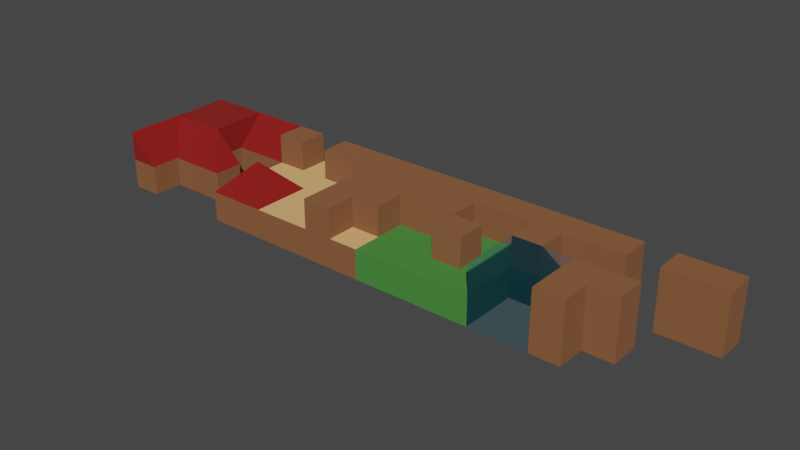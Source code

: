 # Source: house.blend  (saved by Blender 3.0.42; exported with 4.5.12 LTS)
import bpy
from mathutils import Matrix  # noqa: F401  (used for matrix-valued properties, if any)

bpy.ops.wm.read_factory_settings(use_empty=True)
scene = bpy.context.scene
scene.name = 'Scene'

# ---- collections
col_collection = bpy.data.collections.new('Collection'); scene.collection.children.link(col_collection)

# ---- materials (node trees are filled in below, after node groups)
mat_grass = bpy.data.materials.new('grass')
mat_grass.alpha_threshold = 0.0
mat_grass.use_transparent_shadow = False
mat_grass.diffuse_color = (0.05613, 0.2462, 0.03689, 1.0)
mat_grass.line_color = (0.0, 0.0, 0.0, 1.0)
mat_building = bpy.data.materials.new('building')
mat_building.alpha_threshold = 0.0
mat_building.use_transparent_shadow = False
mat_building.diffuse_color = (0.2462, 0.09759, 0.0382, 1.0)
mat_building.line_color = (0.0, 0.0, 0.0, 1.0)
mat_terrace = bpy.data.materials.new('terrace')
mat_terrace.use_transparent_shadow = False
mat_roof = bpy.data.materials.new('roof')
mat_roof.alpha_threshold = 0.0
mat_roof.use_transparent_shadow = False
mat_roof.diffuse_color = (0.2462, 0.004391, 0.003347, 1.0)
mat_roof.line_color = (0.0, 0.0, 0.0, 1.0)
mat_air = bpy.data.materials.new('air')
mat_air.surface_render_method = 'BLENDED'
mat_air.blend_method = 'BLEND'
mat_air.alpha_threshold = 0.0
mat_air.use_transparent_shadow = False
mat_air.diffuse_color = (0.2462, 0.09759, 0.0382, 1.0)
mat_air.line_color = (0.0, 0.0, 0.0, 1.0)

# ---- material node trees
mat_grass.use_nodes = True; mat_grass.node_tree.nodes.clear()
_N = mat_grass.node_tree.nodes; _L = mat_grass.node_tree.links
n0 = _N.new('ShaderNodeOutputMaterial'); n0.name = 'Material Output'; n0.location = (300, 300)
n1 = _N.new('ShaderNodeBsdfPrincipled'); n1.name = 'Principled BSDF'; n1.location = (10, 300)
n1.distribution = 'GGX'
n1.subsurface_method = 'RANDOM_WALK_SKIN'
n1.inputs[0].default_value = (0.05613, 0.2462, 0.03689, 1.0)
n1.inputs[2].default_value = 1.0
n1.inputs[3].default_value = 1.45
n1.inputs[27].default_value = (0.0, 0.0, 0.0, 1.0)
n1.inputs[28].default_value = 1.0
_L.new(n1.outputs[0], n0.inputs[0])
n0.is_active_output = True
mat_building.use_nodes = True; mat_building.node_tree.nodes.clear()
_N = mat_building.node_tree.nodes; _L = mat_building.node_tree.links
n0 = _N.new('ShaderNodeOutputMaterial'); n0.name = 'Material Output'; n0.location = (300, 300)
n1 = _N.new('ShaderNodeBsdfPrincipled'); n1.name = 'Principled BSDF'; n1.location = (10, 300)
n1.distribution = 'GGX'
n1.subsurface_method = 'RANDOM_WALK_SKIN'
n1.inputs[0].default_value = (0.2462, 0.09759, 0.0382, 1.0)
n1.inputs[2].default_value = 1.0
n1.inputs[3].default_value = 1.45
n1.inputs[27].default_value = (0.0, 0.0, 0.0, 1.0)
n1.inputs[28].default_value = 1.0
_L.new(n1.outputs[0], n0.inputs[0])
n0.is_active_output = True
mat_terrace.use_nodes = True; mat_terrace.node_tree.nodes.clear()
_N = mat_terrace.node_tree.nodes; _L = mat_terrace.node_tree.links
n0 = _N.new('ShaderNodeBsdfPrincipled'); n0.name = 'Principled BSDF'; n0.location = (10, 300)
n0.distribution = 'GGX'
n0.subsurface_method = 'RANDOM_WALK_SKIN'
n0.inputs[0].default_value = (0.8, 0.4592, 0.1766, 1.0)
n0.inputs[2].default_value = 1.0
n0.inputs[3].default_value = 1.45
n0.inputs[27].default_value = (0.0, 0.0, 0.0, 1.0)
n0.inputs[28].default_value = 1.0
n1 = _N.new('ShaderNodeOutputMaterial'); n1.name = 'Material Output'; n1.location = (300, 300)
_L.new(n0.outputs[0], n1.inputs[0])
n1.is_active_output = True
mat_roof.use_nodes = True; mat_roof.node_tree.nodes.clear()
_N = mat_roof.node_tree.nodes; _L = mat_roof.node_tree.links
n0 = _N.new('ShaderNodeOutputMaterial'); n0.name = 'Material Output'; n0.location = (300, 300)
n1 = _N.new('ShaderNodeBsdfPrincipled'); n1.name = 'Principled BSDF'; n1.location = (10, 300)
n1.distribution = 'GGX'
n1.subsurface_method = 'RANDOM_WALK_SKIN'
n1.inputs[0].default_value = (0.2462, 0.004571, 0.003252, 1.0)
n1.inputs[2].default_value = 1.0
n1.inputs[3].default_value = 1.45
n1.inputs[27].default_value = (0.0, 0.0, 0.0, 1.0)
n1.inputs[28].default_value = 1.0
_L.new(n1.outputs[0], n0.inputs[0])
n0.is_active_output = True
mat_air.use_nodes = True; mat_air.node_tree.nodes.clear()
_N = mat_air.node_tree.nodes; _L = mat_air.node_tree.links
n0 = _N.new('ShaderNodeOutputMaterial'); n0.name = 'Material Output'; n0.location = (362, 302)
n1 = _N.new('ShaderNodeBsdfPrincipled'); n1.name = 'Principled BSDF'; n1.location = (81, 302)
n1.distribution = 'GGX'
n1.subsurface_method = 'RANDOM_WALK_SKIN'
n1.inputs[0].default_value = (0.01768, 0.1952, 0.2462, 1.0)
n1.inputs[2].default_value = 1.0
n1.inputs[3].default_value = 1.45
n1.inputs[4].default_value = 0.1901
n1.inputs[27].default_value = (0.0, 0.0, 0.0, 1.0)
n1.inputs[28].default_value = 1.0
_L.new(n1.outputs[0], n0.inputs[0])
n0.is_active_output = True

# ---- world
world_world = bpy.data.worlds.new('World'); scene.world = world_world
world_world.use_nodes = True; world_world.node_tree.nodes.clear()
_N = world_world.node_tree.nodes; _L = world_world.node_tree.links
n0 = _N.new('ShaderNodeOutputWorld'); n0.name = 'World Output'; n0.location = (300, 300)
n1 = _N.new('ShaderNodeBackground'); n1.name = 'Background'; n1.location = (10, 300)
n1.inputs[0].default_value = (0.05088, 0.05088, 0.05088, 1.0)
_L.new(n1.outputs[0], n0.inputs[0])
n0.is_active_output = True
world_world.color = (0.05088, 0.05088, 0.05088)
world_world.use_sun_shadow = False
world_world.sun_shadow_jitter_overblur = 0.0

# ---- meshes
me_cube = bpy.data.meshes.new('Cube')
me_cube.from_pydata([(0.0, 0.0, 4.0), (0.0, 0.0, 0.0), (0.0, -4.0, 4.0), (0.0, -4.0, 0.0), (-4.0, 0.0, 4.0), (-4.0, 0.0, 0.0), (-4.0, -4.0, 4.0), (-4.0, -4.0, 0.0), (0.0, 4.0, 4.0), (0.0, 4.0, 0.0), (0.0, 0.0, 4.0), (0.0, 0.0, 0.0), (-4.0, 4.0, 4.0), (-4.0, 4.0, 0.0), (-4.0, 0.0, 4.0), (-4.0, 0.0, 0.0), (4.0, 0.0, 4.0), (4.0, 0.0, 0.0), (4.0, -4.0, 4.0), (4.0, -4.0, 0.0), (0.0, 0.0, 4.0), (0.0, 0.0, 0.0), (0.0, -4.0, 4.0), (0.0, -4.0, 0.0), (4.0, 4.0, 4.0), (4.0, 4.0, 0.0), (4.0, 0.0, 4.0), (4.0, 0.0, 0.0), (0.0, 4.0, 4.0), (0.0, 4.0, 0.0), (0.0, 0.0, 4.0), (0.0, 0.0, 0.0)], [], [(0, 4, 6, 2), (3, 2, 6, 7), (7, 6, 4, 5), (5, 1, 3, 7), (1, 0, 2, 3), (5, 4, 0, 1), (8, 12, 14, 10), (11, 10, 14, 15), (15, 14, 12, 13), (13, 9, 11, 15), (9, 8, 10, 11), (13, 12, 8, 9), (16, 20, 22, 18), (19, 18, 22, 23), (23, 22, 20, 21), (21, 17, 19, 23), (17, 16, 18, 19), (21, 20, 16, 17), (24, 28, 30, 26), (27, 26, 30, 31), (31, 30, 28, 29), (29, 25, 27, 31), (25, 24, 26, 27), (29, 28, 24, 25)])
_uv = me_cube.uv_layers.new(name='UVMap')
_uv.uv.foreach_set('vector', [0.625, 0.5, 0.875, 0.5, 0.875, 0.75, 0.625, 0.75, 0.375, 0.75, 0.625, 0.75, 0.625, 1.0, 0.375, 1.0, 0.375, 0.0, 0.625, 0.0, 0.625, 0.25, 0.375, 0.25, 0.125, 0.5, 0.375, 0.5, 0.375, 0.75, 0.125, 0.75, 0.375, 0.5, 0.625, 0.5, 0.625, 0.75, 0.375, 0.75, 0.375, 0.25, 0.625, 0.25, 0.625, 0.5, 0.375, 0.5, 0.625, 0.5, 0.875, 0.5, 0.875, 0.75, 0.625, 0.75, 0.375, 0.75, 0.625, 0.75, 0.625, 1.0, 0.375, 1.0, 0.375, 0.0, 0.625, 0.0, 0.625, 0.25, 0.375, 0.25, 0.125, 0.5, 0.375, 0.5, 0.375, 0.75, 0.125, 0.75, 0.375, 0.5, 0.625, 0.5, 0.625, 0.75, 0.375, 0.75, 0.375, 0.25, 0.625, 0.25, 0.625, 0.5, 0.375, 0.5, 0.625, 0.5, 0.875, 0.5, 0.875, 0.75, 0.625, 0.75, 0.375, 0.75, 0.625, 0.75, 0.625, 1.0, 0.375, 1.0, 0.375, 0.0, 0.625, 0.0, 0.625, 0.25, 0.375, 0.25, 0.125, 0.5, 0.375, 0.5, 0.375, 0.75, 0.125, 0.75, 0.375, 0.5, 0.625, 0.5, 0.625, 0.75, 0.375, 0.75, 0.375, 0.25, 0.625, 0.25, 0.625, 0.5, 0.375, 0.5, 0.625, 0.5, 0.875, 0.5, 0.875, 0.75, 0.625, 0.75, 0.375, 0.75, 0.625, 0.75, 0.625, 1.0, 0.375, 1.0, 0.375, 0.0, 0.625, 0.0, 0.625, 0.25, 0.375, 0.25, 0.125, 0.5, 0.375, 0.5, 0.375, 0.75, 0.125, 0.75, 0.375, 0.5, 0.625, 0.5, 0.625, 0.75, 0.375, 0.75, 0.375, 0.25, 0.625, 0.25, 0.625, 0.5, 0.375, 0.5])
me_cube.materials.append(mat_grass)
me_cube.use_remesh_preserve_volume = False
me_cube.use_remesh_preserve_attributes = False
me_cube.use_mirror_vertex_groups = False
me_cube.update()
me_cube_003 = bpy.data.meshes.new('Cube.003')
me_cube_003.from_pydata([(0.0, 0.0, 4.0), (0.0, 0.0, 0.0), (0.0, -4.0, 4.0), (0.0, -4.0, 0.0), (-4.0, 0.0, 4.0), (-4.0, 0.0, 0.0), (-4.0, -4.0, 4.0), (-4.0, -4.0, 0.0), (0.0, 4.0, 4.0), (0.0, 4.0, 0.0), (0.0, 0.0, 4.0), (0.0, 0.0, 0.0), (-4.0, 4.0, 4.0), (-4.0, 4.0, 0.0), (-4.0, 0.0, 4.0), (-4.0, 0.0, 0.0), (4.0, 0.0, 4.0), (4.0, 0.0, 0.0), (4.0, -4.0, 4.0), (4.0, -4.0, 0.0), (0.0, 0.0, 4.0), (0.0, 0.0, 0.0), (0.0, -4.0, 4.0), (0.0, -4.0, 0.0), (4.0, 4.0, 4.0), (4.0, 4.0, 0.0), (4.0, 0.0, 4.0), (4.0, 0.0, 0.0), (0.0, 4.0, 4.0), (0.0, 4.0, 0.0), (0.0, 0.0, 4.0), (0.0, 0.0, 0.0), (0.0, 4.0, 8.0), (0.0, 4.0, 4.0), (0.0, 0.0, 8.0), (0.0, 0.0, 4.0), (-4.0, 4.0, 8.0), (-4.0, 4.0, 4.0), (-4.0, 0.0, 8.0), (-4.0, 0.0, 4.0)], [], [(0, 4, 6, 2), (3, 2, 6, 7), (7, 6, 4, 5), (5, 1, 3, 7), (1, 0, 2, 3), (5, 4, 0, 1), (8, 12, 14, 10), (11, 10, 14, 15), (15, 14, 12, 13), (13, 9, 11, 15), (9, 8, 10, 11), (13, 12, 8, 9), (16, 20, 22, 18), (19, 18, 22, 23), (23, 22, 20, 21), (21, 17, 19, 23), (17, 16, 18, 19), (21, 20, 16, 17), (24, 28, 30, 26), (27, 26, 30, 31), (31, 30, 28, 29), (29, 25, 27, 31), (25, 24, 26, 27), (29, 28, 24, 25), (32, 36, 38, 34), (35, 34, 38, 39), (39, 38, 36, 37), (37, 33, 35, 39), (33, 32, 34, 35), (37, 36, 32, 33)])
me_cube_003.polygons.foreach_set('material_index', [1, 1, 1, 1, 1, 1, 1, 1, 1, 1, 1, 1, 1, 1, 1, 1, 1, 1, 1, 1, 1, 1, 1, 1, 0, 0, 0, 0, 0, 0])
_uv = me_cube_003.uv_layers.new(name='UVMap')
_uv.uv.foreach_set('vector', [0.625, 0.5, 0.875, 0.5, 0.875, 0.75, 0.625, 0.75, 0.375, 0.75, 0.625, 0.75, 0.625, 1.0, 0.375, 1.0, 0.375, 0.0, 0.625, 0.0, 0.625, 0.25, 0.375, 0.25, 0.125, 0.5, 0.375, 0.5, 0.375, 0.75, 0.125, 0.75, 0.375, 0.5, 0.625, 0.5, 0.625, 0.75, 0.375, 0.75, 0.375, 0.25, 0.625, 0.25, 0.625, 0.5, 0.375, 0.5, 0.625, 0.5, 0.875, 0.5, 0.875, 0.75, 0.625, 0.75, 0.375, 0.75, 0.625, 0.75, 0.625, 1.0, 0.375, 1.0, 0.375, 0.0, 0.625, 0.0, 0.625, 0.25, 0.375, 0.25, 0.125, 0.5, 0.375, 0.5, 0.375, 0.75, 0.125, 0.75, 0.375, 0.5, 0.625, 0.5, 0.625, 0.75, 0.375, 0.75, 0.375, 0.25, 0.625, 0.25, 0.625, 0.5, 0.375, 0.5, 0.625, 0.5, 0.875, 0.5, 0.875, 0.75, 0.625, 0.75, 0.375, 0.75, 0.625, 0.75, 0.625, 1.0, 0.375, 1.0, 0.375, 0.0, 0.625, 0.0, 0.625, 0.25, 0.375, 0.25, 0.125, 0.5, 0.375, 0.5, 0.375, 0.75, 0.125, 0.75, 0.375, 0.5, 0.625, 0.5, 0.625, 0.75, 0.375, 0.75, 0.375, 0.25, 0.625, 0.25, 0.625, 0.5, 0.375, 0.5, 0.625, 0.5, 0.875, 0.5, 0.875, 0.75, 0.625, 0.75, 0.375, 0.75, 0.625, 0.75, 0.625, 1.0, 0.375, 1.0, 0.375, 0.0, 0.625, 0.0, 0.625, 0.25, 0.375, 0.25, 0.125, 0.5, 0.375, 0.5, 0.375, 0.75, 0.125, 0.75, 0.375, 0.5, 0.625, 0.5, 0.625, 0.75, 0.375, 0.75, 0.375, 0.25, 0.625, 0.25, 0.625, 0.5, 0.375, 0.5, 0.625, 0.5, 0.875, 0.5, 0.875, 0.75, 0.625, 0.75, 0.375, 0.75, 0.625, 0.75, 0.625, 1.0, 0.375, 1.0, 0.375, 0.0, 0.625, 0.0, 0.625, 0.25, 0.375, 0.25, 0.125, 0.5, 0.375, 0.5, 0.375, 0.75, 0.125, 0.75, 0.375, 0.5, 0.625, 0.5, 0.625, 0.75, 0.375, 0.75, 0.375, 0.25, 0.625, 0.25, 0.625, 0.5, 0.375, 0.5])
me_cube_003.materials.append(mat_building)
me_cube_003.materials.append(mat_grass)
me_cube_003.use_remesh_preserve_volume = False
me_cube_003.use_remesh_preserve_attributes = False
me_cube_003.use_mirror_vertex_groups = False
me_cube_003.update()
me_cube_004 = bpy.data.meshes.new('Cube.004')
me_cube_004.from_pydata([(0.0, 0.0, 4.0), (0.0, 0.0, 0.0), (0.0, -4.0, 4.0), (0.0, -4.0, 0.0), (-4.0, 0.0, 4.0), (-4.0, 0.0, 0.0), (-4.0, -4.0, 4.0), (-4.0, -4.0, 0.0), (0.0, 4.0, 4.0), (0.0, 4.0, 0.0), (0.0, 0.0, 4.0), (0.0, 0.0, 0.0), (-4.0, 4.0, 4.0), (-4.0, 4.0, 0.0), (-4.0, 0.0, 4.0), (-4.0, 0.0, 0.0), (4.0, 0.0, 4.0), (4.0, 0.0, 0.0), (4.0, -4.0, 4.0), (4.0, -4.0, 0.0), (0.0, 0.0, 4.0), (0.0, 0.0, 0.0), (0.0, -4.0, 4.0), (0.0, -4.0, 0.0), (4.0, 4.0, 4.0), (4.0, 4.0, 0.0), (4.0, 0.0, 4.0), (4.0, 0.0, 0.0), (0.0, 4.0, 4.0), (0.0, 4.0, 0.0), (0.0, 0.0, 4.0), (0.0, 0.0, 0.0), (0.0, 0.0, 8.0), (0.0, 0.0, 4.0), (0.0, -4.0, 8.0), (0.0, -4.0, 4.0), (-4.0, 0.0, 8.0), (-4.0, 0.0, 4.0), (-4.0, -4.0, 8.0), (-4.0, -4.0, 4.0), (0.0, 4.0, 8.0), (0.0, 4.0, 4.0), (0.0, 0.0, 8.0), (0.0, 0.0, 4.0), (-4.0, 4.0, 8.0), (-4.0, 4.0, 4.0), (-4.0, 0.0, 8.0), (-4.0, 0.0, 4.0), (4.0, 0.0, 8.0), (4.0, 0.0, 4.0), (4.0, -4.0, 8.0), (4.0, -4.0, 4.0), (0.0, 0.0, 8.0), (0.0, 0.0, 4.0), (0.0, -4.0, 8.0), (0.0, -4.0, 4.0), (4.0, 4.0, 8.0), (4.0, 4.0, 4.0), (4.0, 0.0, 8.0), (4.0, 0.0, 4.0), (0.0, 4.0, 8.0), (0.0, 4.0, 4.0), (0.0, 0.0, 8.0), (0.0, 0.0, 4.0)], [], [(0, 4, 6, 2), (3, 2, 6, 7), (7, 6, 4, 5), (5, 1, 3, 7), (1, 0, 2, 3), (5, 4, 0, 1), (8, 12, 14, 10), (11, 10, 14, 15), (15, 14, 12, 13), (13, 9, 11, 15), (9, 8, 10, 11), (13, 12, 8, 9), (16, 20, 22, 18), (19, 18, 22, 23), (23, 22, 20, 21), (21, 17, 19, 23), (17, 16, 18, 19), (21, 20, 16, 17), (24, 28, 30, 26), (27, 26, 30, 31), (31, 30, 28, 29), (29, 25, 27, 31), (25, 24, 26, 27), (29, 28, 24, 25), (32, 36, 38, 34), (35, 34, 38, 39), (39, 38, 36, 37), (37, 33, 35, 39), (33, 32, 34, 35), (37, 36, 32, 33), (40, 44, 46, 42), (43, 42, 46, 47), (47, 46, 44, 45), (45, 41, 43, 47), (41, 40, 42, 43), (45, 44, 40, 41), (48, 52, 54, 50), (51, 50, 54, 55), (55, 54, 52, 53), (53, 49, 51, 55), (49, 48, 50, 51), (53, 52, 48, 49), (56, 60, 62, 58), (59, 58, 62, 63), (63, 62, 60, 61), (61, 57, 59, 63), (57, 56, 58, 59), (61, 60, 56, 57)])
me_cube_004.polygons.foreach_set('material_index', [0, 0, 0, 0, 0, 0, 0, 0, 0, 0, 0, 0, 0, 0, 0, 0, 0, 0, 0, 0, 0, 0, 0, 0, 1, 1, 1, 1, 1, 1, 1, 1, 1, 1, 1, 1, 1, 1, 1, 1, 1, 1, 1, 1, 1, 1, 1, 1])
_uv = me_cube_004.uv_layers.new(name='UVMap')
_uv.uv.foreach_set('vector', [0.625, 0.5, 0.875, 0.5, 0.875, 0.75, 0.625, 0.75, 0.375, 0.75, 0.625, 0.75, 0.625, 1.0, 0.375, 1.0, 0.375, 0.0, 0.625, 0.0, 0.625, 0.25, 0.375, 0.25, 0.125, 0.5, 0.375, 0.5, 0.375, 0.75, 0.125, 0.75, 0.375, 0.5, 0.625, 0.5, 0.625, 0.75, 0.375, 0.75, 0.375, 0.25, 0.625, 0.25, 0.625, 0.5, 0.375, 0.5, 0.625, 0.5, 0.875, 0.5, 0.875, 0.75, 0.625, 0.75, 0.375, 0.75, 0.625, 0.75, 0.625, 1.0, 0.375, 1.0, 0.375, 0.0, 0.625, 0.0, 0.625, 0.25, 0.375, 0.25, 0.125, 0.5, 0.375, 0.5, 0.375, 0.75, 0.125, 0.75, 0.375, 0.5, 0.625, 0.5, 0.625, 0.75, 0.375, 0.75, 0.375, 0.25, 0.625, 0.25, 0.625, 0.5, 0.375, 0.5, 0.625, 0.5, 0.875, 0.5, 0.875, 0.75, 0.625, 0.75, 0.375, 0.75, 0.625, 0.75, 0.625, 1.0, 0.375, 1.0, 0.375, 0.0, 0.625, 0.0, 0.625, 0.25, 0.375, 0.25, 0.125, 0.5, 0.375, 0.5, 0.375, 0.75, 0.125, 0.75, 0.375, 0.5, 0.625, 0.5, 0.625, 0.75, 0.375, 0.75, 0.375, 0.25, 0.625, 0.25, 0.625, 0.5, 0.375, 0.5, 0.625, 0.5, 0.875, 0.5, 0.875, 0.75, 0.625, 0.75, 0.375, 0.75, 0.625, 0.75, 0.625, 1.0, 0.375, 1.0, 0.375, 0.0, 0.625, 0.0, 0.625, 0.25, 0.375, 0.25, 0.125, 0.5, 0.375, 0.5, 0.375, 0.75, 0.125, 0.75, 0.375, 0.5, 0.625, 0.5, 0.625, 0.75, 0.375, 0.75, 0.375, 0.25, 0.625, 0.25, 0.625, 0.5, 0.375, 0.5, 0.625, 0.5, 0.875, 0.5, 0.875, 0.75, 0.625, 0.75, 0.375, 0.75, 0.625, 0.75, 0.625, 1.0, 0.375, 1.0, 0.375, 0.0, 0.625, 0.0, 0.625, 0.25, 0.375, 0.25, 0.125, 0.5, 0.375, 0.5, 0.375, 0.75, 0.125, 0.75, 0.375, 0.5, 0.625, 0.5, 0.625, 0.75, 0.375, 0.75, 0.375, 0.25, 0.625, 0.25, 0.625, 0.5, 0.375, 0.5, 0.625, 0.5, 0.875, 0.5, 0.875, 0.75, 0.625, 0.75, 0.375, 0.75, 0.625, 0.75, 0.625, 1.0, 0.375, 1.0, 0.375, 0.0, 0.625, 0.0, 0.625, 0.25, 0.375, 0.25, 0.125, 0.5, 0.375, 0.5, 0.375, 0.75, 0.125, 0.75, 0.375, 0.5, 0.625, 0.5, 0.625, 0.75, 0.375, 0.75, 0.375, 0.25, 0.625, 0.25, 0.625, 0.5, 0.375, 0.5, 0.625, 0.5, 0.875, 0.5, 0.875, 0.75, 0.625, 0.75, 0.375, 0.75, 0.625, 0.75, 0.625, 1.0, 0.375, 1.0, 0.375, 0.0, 0.625, 0.0, 0.625, 0.25, 0.375, 0.25, 0.125, 0.5, 0.375, 0.5, 0.375, 0.75, 0.125, 0.75, 0.375, 0.5, 0.625, 0.5, 0.625, 0.75, 0.375, 0.75, 0.375, 0.25, 0.625, 0.25, 0.625, 0.5, 0.375, 0.5, 0.625, 0.5, 0.875, 0.5, 0.875, 0.75, 0.625, 0.75, 0.375, 0.75, 0.625, 0.75, 0.625, 1.0, 0.375, 1.0, 0.375, 0.0, 0.625, 0.0, 0.625, 0.25, 0.375, 0.25, 0.125, 0.5, 0.375, 0.5, 0.375, 0.75, 0.125, 0.75, 0.375, 0.5, 0.625, 0.5, 0.625, 0.75, 0.375, 0.75, 0.375, 0.25, 0.625, 0.25, 0.625, 0.5, 0.375, 0.5])
me_cube_004.materials.append(mat_grass)
me_cube_004.materials.append(mat_building)
me_cube_004.use_remesh_preserve_volume = False
me_cube_004.use_remesh_preserve_attributes = False
me_cube_004.use_mirror_vertex_groups = False
me_cube_004.update()
me_cube_006 = bpy.data.meshes.new('Cube.006')
me_cube_006.from_pydata([(0.0, 0.0, 4.0), (0.0, 0.0, 0.0), (0.0, -4.0, 4.0), (0.0, -4.0, 0.0), (-4.0, 0.0, 4.0), (-4.0, 0.0, 0.0), (-4.0, -4.0, 4.0), (-4.0, -4.0, 0.0), (0.0, 4.0, 4.0), (0.0, 4.0, 0.0), (0.0, 0.0, 4.0), (0.0, 0.0, 0.0), (-4.0, 4.0, 4.0), (-4.0, 4.0, 0.0), (-4.0, 0.0, 4.0), (-4.0, 0.0, 0.0), (4.0, 0.0, 4.0), (4.0, 0.0, 0.0), (4.0, -4.0, 4.0), (4.0, -4.0, 0.0), (0.0, 0.0, 4.0), (0.0, 0.0, 0.0), (0.0, -4.0, 4.0), (0.0, -4.0, 0.0), (4.0, 4.0, 4.0), (4.0, 4.0, 0.0), (4.0, 0.0, 4.0), (4.0, 0.0, 0.0), (0.0, 4.0, 4.0), (0.0, 4.0, 0.0), (0.0, 0.0, 4.0), (0.0, 0.0, 0.0), (0.0, 0.0, 8.0), (0.0, 0.0, 4.0), (0.0, -4.0, 8.0), (0.0, -4.0, 4.0), (-4.0, 0.0, 8.0), (-4.0, 0.0, 4.0), (-4.0, -4.0, 8.0), (-4.0, -4.0, 4.0), (0.0, 4.0, 8.0), (0.0, 4.0, 4.0), (0.0, 0.0, 8.0), (0.0, 0.0, 4.0), (-4.0, 4.0, 8.0), (-4.0, 4.0, 4.0), (-4.0, 0.0, 8.0), (-4.0, 0.0, 4.0), (4.0, 0.0, 8.0), (4.0, 0.0, 4.0), (4.0, -4.0, 8.0), (4.0, -4.0, 4.0), (0.0, 0.0, 8.0), (0.0, 0.0, 4.0), (0.0, -4.0, 8.0), (0.0, -4.0, 4.0), (4.0, 4.0, 8.0), (4.0, 4.0, 4.0), (4.0, 0.0, 8.0), (4.0, 0.0, 4.0), (0.0, 4.0, 8.0), (0.0, 4.0, 4.0), (0.0, 0.0, 8.0), (0.0, 0.0, 4.0)], [], [(0, 4, 6, 2), (3, 2, 6, 7), (7, 6, 4, 5), (5, 1, 3, 7), (1, 0, 2, 3), (5, 4, 0, 1), (8, 12, 14, 10), (11, 10, 14, 15), (15, 14, 12, 13), (13, 9, 11, 15), (9, 8, 10, 11), (13, 12, 8, 9), (16, 20, 22, 18), (19, 18, 22, 23), (23, 22, 20, 21), (21, 17, 19, 23), (17, 16, 18, 19), (21, 20, 16, 17), (24, 28, 30, 26), (27, 26, 30, 31), (31, 30, 28, 29), (29, 25, 27, 31), (25, 24, 26, 27), (29, 28, 24, 25), (32, 36, 38, 34), (35, 34, 38, 39), (39, 38, 36, 37), (37, 33, 35, 39), (33, 32, 34, 35), (37, 36, 32, 33), (40, 44, 46, 42), (43, 42, 46, 47), (47, 46, 44, 45), (45, 41, 43, 47), (41, 40, 42, 43), (45, 44, 40, 41), (48, 52, 54, 50), (51, 50, 54, 55), (55, 54, 52, 53), (53, 49, 51, 55), (49, 48, 50, 51), (53, 52, 48, 49), (56, 60, 62, 58), (59, 58, 62, 63), (63, 62, 60, 61), (61, 57, 59, 63), (57, 56, 58, 59), (61, 60, 56, 57)])
_uv = me_cube_006.uv_layers.new(name='UVMap')
_uv.uv.foreach_set('vector', [0.625, 0.5, 0.875, 0.5, 0.875, 0.75, 0.625, 0.75, 0.375, 0.75, 0.625, 0.75, 0.625, 1.0, 0.375, 1.0, 0.375, 0.0, 0.625, 0.0, 0.625, 0.25, 0.375, 0.25, 0.125, 0.5, 0.375, 0.5, 0.375, 0.75, 0.125, 0.75, 0.375, 0.5, 0.625, 0.5, 0.625, 0.75, 0.375, 0.75, 0.375, 0.25, 0.625, 0.25, 0.625, 0.5, 0.375, 0.5, 0.625, 0.5, 0.875, 0.5, 0.875, 0.75, 0.625, 0.75, 0.375, 0.75, 0.625, 0.75, 0.625, 1.0, 0.375, 1.0, 0.375, 0.0, 0.625, 0.0, 0.625, 0.25, 0.375, 0.25, 0.125, 0.5, 0.375, 0.5, 0.375, 0.75, 0.125, 0.75, 0.375, 0.5, 0.625, 0.5, 0.625, 0.75, 0.375, 0.75, 0.375, 0.25, 0.625, 0.25, 0.625, 0.5, 0.375, 0.5, 0.625, 0.5, 0.875, 0.5, 0.875, 0.75, 0.625, 0.75, 0.375, 0.75, 0.625, 0.75, 0.625, 1.0, 0.375, 1.0, 0.375, 0.0, 0.625, 0.0, 0.625, 0.25, 0.375, 0.25, 0.125, 0.5, 0.375, 0.5, 0.375, 0.75, 0.125, 0.75, 0.375, 0.5, 0.625, 0.5, 0.625, 0.75, 0.375, 0.75, 0.375, 0.25, 0.625, 0.25, 0.625, 0.5, 0.375, 0.5, 0.625, 0.5, 0.875, 0.5, 0.875, 0.75, 0.625, 0.75, 0.375, 0.75, 0.625, 0.75, 0.625, 1.0, 0.375, 1.0, 0.375, 0.0, 0.625, 0.0, 0.625, 0.25, 0.375, 0.25, 0.125, 0.5, 0.375, 0.5, 0.375, 0.75, 0.125, 0.75, 0.375, 0.5, 0.625, 0.5, 0.625, 0.75, 0.375, 0.75, 0.375, 0.25, 0.625, 0.25, 0.625, 0.5, 0.375, 0.5, 0.625, 0.5, 0.875, 0.5, 0.875, 0.75, 0.625, 0.75, 0.375, 0.75, 0.625, 0.75, 0.625, 1.0, 0.375, 1.0, 0.375, 0.0, 0.625, 0.0, 0.625, 0.25, 0.375, 0.25, 0.125, 0.5, 0.375, 0.5, 0.375, 0.75, 0.125, 0.75, 0.375, 0.5, 0.625, 0.5, 0.625, 0.75, 0.375, 0.75, 0.375, 0.25, 0.625, 0.25, 0.625, 0.5, 0.375, 0.5, 0.625, 0.5, 0.875, 0.5, 0.875, 0.75, 0.625, 0.75, 0.375, 0.75, 0.625, 0.75, 0.625, 1.0, 0.375, 1.0, 0.375, 0.0, 0.625, 0.0, 0.625, 0.25, 0.375, 0.25, 0.125, 0.5, 0.375, 0.5, 0.375, 0.75, 0.125, 0.75, 0.375, 0.5, 0.625, 0.5, 0.625, 0.75, 0.375, 0.75, 0.375, 0.25, 0.625, 0.25, 0.625, 0.5, 0.375, 0.5, 0.625, 0.5, 0.875, 0.5, 0.875, 0.75, 0.625, 0.75, 0.375, 0.75, 0.625, 0.75, 0.625, 1.0, 0.375, 1.0, 0.375, 0.0, 0.625, 0.0, 0.625, 0.25, 0.375, 0.25, 0.125, 0.5, 0.375, 0.5, 0.375, 0.75, 0.125, 0.75, 0.375, 0.5, 0.625, 0.5, 0.625, 0.75, 0.375, 0.75, 0.375, 0.25, 0.625, 0.25, 0.625, 0.5, 0.375, 0.5, 0.625, 0.5, 0.875, 0.5, 0.875, 0.75, 0.625, 0.75, 0.375, 0.75, 0.625, 0.75, 0.625, 1.0, 0.375, 1.0, 0.375, 0.0, 0.625, 0.0, 0.625, 0.25, 0.375, 0.25, 0.125, 0.5, 0.375, 0.5, 0.375, 0.75, 0.125, 0.75, 0.375, 0.5, 0.625, 0.5, 0.625, 0.75, 0.375, 0.75, 0.375, 0.25, 0.625, 0.25, 0.625, 0.5, 0.375, 0.5])
me_cube_006.materials.append(mat_building)
me_cube_006.use_remesh_preserve_volume = False
me_cube_006.use_remesh_preserve_attributes = False
me_cube_006.use_mirror_vertex_groups = False
me_cube_006.update()
me_cube_007 = bpy.data.meshes.new('Cube.007')
me_cube_007.from_pydata([(0.0, 0.0, 4.0), (0.0, 0.0, 0.0), (-4.0, 1.748e-07, 4.0), (-4.0, 1.748e-07, 0.0), (1.748e-07, 4.0, 4.0), (1.748e-07, 4.0, 0.0), (-4.0, 4.0, 4.0), (-4.0, 4.0, 0.0), (4.0, -1.748e-07, 4.0), (4.0, -1.748e-07, 0.0), (0.0, 0.0, 4.0), (0.0, 0.0, 0.0), (4.0, 4.0, 4.0), (4.0, 4.0, 0.0), (1.748e-07, 4.0, 4.0), (1.748e-07, 4.0, 0.0), (-1.748e-07, -4.0, 4.0), (-1.748e-07, -4.0, 0.0), (-4.0, -4.0, 4.0), (-4.0, -4.0, 0.0), (0.0, 0.0, 4.0), (0.0, 0.0, 0.0), (-4.0, 1.748e-07, 4.0), (-4.0, 1.748e-07, 0.0), (4.0, -4.0, 4.0), (4.0, -4.0, 0.0), (-1.748e-07, -4.0, 4.0), (-1.748e-07, -4.0, 0.0), (4.0, -1.748e-07, 4.0), (4.0, -1.748e-07, 0.0), (0.0, 0.0, 4.0), (0.0, 0.0, 0.0), (0.0, 0.0, 8.0), (0.0, 0.0, 4.0), (-4.0, 1.748e-07, 8.0), (-4.0, 1.748e-07, 4.0), (1.748e-07, 4.0, 8.0), (1.748e-07, 4.0, 4.0), (-4.0, 4.0, 8.0), (-4.0, 4.0, 4.0), (4.0, -1.748e-07, 8.0), (4.0, -1.748e-07, 4.0), (0.0, 0.0, 8.0), (0.0, 0.0, 4.0), (4.0, 4.0, 8.0), (4.0, 4.0, 4.0), (1.748e-07, 4.0, 8.0), (1.748e-07, 4.0, 4.0)], [], [(0, 4, 6, 2), (3, 2, 6, 7), (7, 6, 4, 5), (5, 1, 3, 7), (1, 0, 2, 3), (5, 4, 0, 1), (8, 12, 14, 10), (11, 10, 14, 15), (15, 14, 12, 13), (13, 9, 11, 15), (9, 8, 10, 11), (13, 12, 8, 9), (16, 20, 22, 18), (19, 18, 22, 23), (23, 22, 20, 21), (21, 17, 19, 23), (17, 16, 18, 19), (21, 20, 16, 17), (24, 28, 30, 26), (27, 26, 30, 31), (31, 30, 28, 29), (29, 25, 27, 31), (25, 24, 26, 27), (29, 28, 24, 25), (32, 36, 38, 34), (35, 34, 38, 39), (39, 38, 36, 37), (37, 33, 35, 39), (33, 32, 34, 35), (37, 36, 32, 33), (40, 44, 46, 42), (43, 42, 46, 47), (47, 46, 44, 45), (45, 41, 43, 47), (41, 40, 42, 43), (45, 44, 40, 41)])
me_cube_007.polygons.foreach_set('material_index', [0, 0, 0, 0, 0, 0, 0, 0, 0, 0, 0, 0, 0, 0, 0, 0, 0, 0, 0, 0, 0, 0, 0, 0, 1, 1, 1, 1, 1, 1, 1, 1, 1, 1, 1, 1])
_uv = me_cube_007.uv_layers.new(name='UVMap')
_uv.uv.foreach_set('vector', [0.625, 0.5, 0.875, 0.5, 0.875, 0.75, 0.625, 0.75, 0.375, 0.75, 0.625, 0.75, 0.625, 1.0, 0.375, 1.0, 0.375, 0.0, 0.625, 0.0, 0.625, 0.25, 0.375, 0.25, 0.125, 0.5, 0.375, 0.5, 0.375, 0.75, 0.125, 0.75, 0.375, 0.5, 0.625, 0.5, 0.625, 0.75, 0.375, 0.75, 0.375, 0.25, 0.625, 0.25, 0.625, 0.5, 0.375, 0.5, 0.625, 0.5, 0.875, 0.5, 0.875, 0.75, 0.625, 0.75, 0.375, 0.75, 0.625, 0.75, 0.625, 1.0, 0.375, 1.0, 0.375, 0.0, 0.625, 0.0, 0.625, 0.25, 0.375, 0.25, 0.125, 0.5, 0.375, 0.5, 0.375, 0.75, 0.125, 0.75, 0.375, 0.5, 0.625, 0.5, 0.625, 0.75, 0.375, 0.75, 0.375, 0.25, 0.625, 0.25, 0.625, 0.5, 0.375, 0.5, 0.625, 0.5, 0.875, 0.5, 0.875, 0.75, 0.625, 0.75, 0.375, 0.75, 0.625, 0.75, 0.625, 1.0, 0.375, 1.0, 0.375, 0.0, 0.625, 0.0, 0.625, 0.25, 0.375, 0.25, 0.125, 0.5, 0.375, 0.5, 0.375, 0.75, 0.125, 0.75, 0.375, 0.5, 0.625, 0.5, 0.625, 0.75, 0.375, 0.75, 0.375, 0.25, 0.625, 0.25, 0.625, 0.5, 0.375, 0.5, 0.625, 0.5, 0.875, 0.5, 0.875, 0.75, 0.625, 0.75, 0.375, 0.75, 0.625, 0.75, 0.625, 1.0, 0.375, 1.0, 0.375, 0.0, 0.625, 0.0, 0.625, 0.25, 0.375, 0.25, 0.125, 0.5, 0.375, 0.5, 0.375, 0.75, 0.125, 0.75, 0.375, 0.5, 0.625, 0.5, 0.625, 0.75, 0.375, 0.75, 0.375, 0.25, 0.625, 0.25, 0.625, 0.5, 0.375, 0.5, 0.625, 0.5, 0.875, 0.5, 0.875, 0.75, 0.625, 0.75, 0.375, 0.75, 0.625, 0.75, 0.625, 1.0, 0.375, 1.0, 0.375, 0.0, 0.625, 0.0, 0.625, 0.25, 0.375, 0.25, 0.125, 0.5, 0.375, 0.5, 0.375, 0.75, 0.125, 0.75, 0.375, 0.5, 0.625, 0.5, 0.625, 0.75, 0.375, 0.75, 0.375, 0.25, 0.625, 0.25, 0.625, 0.5, 0.375, 0.5, 0.625, 0.5, 0.875, 0.5, 0.875, 0.75, 0.625, 0.75, 0.375, 0.75, 0.625, 0.75, 0.625, 1.0, 0.375, 1.0, 0.375, 0.0, 0.625, 0.0, 0.625, 0.25, 0.375, 0.25, 0.125, 0.5, 0.375, 0.5, 0.375, 0.75, 0.125, 0.75, 0.375, 0.5, 0.625, 0.5, 0.625, 0.75, 0.375, 0.75, 0.375, 0.25, 0.625, 0.25, 0.625, 0.5, 0.375, 0.5])
me_cube_007.materials.append(mat_grass)
me_cube_007.materials.append(mat_building)
me_cube_007.use_remesh_preserve_volume = False
me_cube_007.use_remesh_preserve_attributes = False
me_cube_007.use_mirror_vertex_groups = False
me_cube_007.update()
me_cube_008 = bpy.data.meshes.new('Cube.008')
me_cube_008.from_pydata([(0.0, 0.0, 4.0), (0.0, 0.0, 0.0), (0.0, -4.0, 4.0), (0.0, -4.0, 0.0), (-4.0, 0.0, 4.0), (-4.0, 0.0, 0.0), (-4.0, -4.0, 4.0), (-4.0, -4.0, 0.0), (0.0, 4.0, 4.0), (0.0, 4.0, 0.0), (0.0, 0.0, 4.0), (0.0, 0.0, 0.0), (-4.0, 4.0, 4.0), (-4.0, 4.0, 0.0), (-4.0, 0.0, 4.0), (-4.0, 0.0, 0.0), (4.0, 0.0, 4.0), (4.0, 0.0, 0.0), (4.0, -4.0, 4.0), (4.0, -4.0, 0.0), (0.0, 0.0, 4.0), (0.0, 0.0, 0.0), (0.0, -4.0, 4.0), (0.0, -4.0, 0.0), (4.0, 4.0, 4.0), (4.0, 4.0, 0.0), (4.0, 0.0, 4.0), (4.0, 0.0, 0.0), (0.0, 4.0, 4.0), (0.0, 4.0, 0.0), (0.0, 0.0, 4.0), (0.0, 0.0, 0.0), (0.0, 0.0, 8.0), (0.0, 0.0, 4.0), (0.0, -4.0, 8.0), (0.0, -4.0, 4.0), (-4.0, 0.0, 8.0), (-4.0, 0.0, 4.0), (-4.0, -4.0, 8.0), (-4.0, -4.0, 4.0), (0.0, 4.0, 8.0), (0.0, 4.0, 4.0), (0.0, 0.0, 8.0), (0.0, 0.0, 4.0), (-4.0, 4.0, 8.0), (-4.0, 4.0, 4.0), (-4.0, 0.0, 8.0), (-4.0, 0.0, 4.0), (4.0, 4.0, 8.0), (4.0, 4.0, 4.0), (4.0, 0.0, 8.0), (4.0, 0.0, 4.0), (0.0, 4.0, 8.0), (0.0, 4.0, 4.0), (0.0, 0.0, 8.0), (0.0, 0.0, 4.0)], [], [(0, 4, 6, 2), (3, 2, 6, 7), (7, 6, 4, 5), (5, 1, 3, 7), (1, 0, 2, 3), (5, 4, 0, 1), (8, 12, 14, 10), (11, 10, 14, 15), (15, 14, 12, 13), (13, 9, 11, 15), (9, 8, 10, 11), (13, 12, 8, 9), (16, 20, 22, 18), (19, 18, 22, 23), (23, 22, 20, 21), (21, 17, 19, 23), (17, 16, 18, 19), (21, 20, 16, 17), (24, 28, 30, 26), (27, 26, 30, 31), (31, 30, 28, 29), (29, 25, 27, 31), (25, 24, 26, 27), (29, 28, 24, 25), (32, 36, 38, 34), (35, 34, 38, 39), (39, 38, 36, 37), (37, 33, 35, 39), (33, 32, 34, 35), (37, 36, 32, 33), (40, 44, 46, 42), (43, 42, 46, 47), (47, 46, 44, 45), (45, 41, 43, 47), (41, 40, 42, 43), (45, 44, 40, 41), (48, 52, 54, 50), (51, 50, 54, 55), (55, 54, 52, 53), (53, 49, 51, 55), (49, 48, 50, 51), (53, 52, 48, 49)])
me_cube_008.polygons.foreach_set('material_index', [0, 0, 0, 0, 0, 0, 0, 0, 0, 0, 0, 0, 0, 0, 0, 0, 0, 0, 0, 0, 0, 0, 0, 0, 1, 1, 1, 1, 1, 1, 1, 1, 1, 1, 1, 1, 1, 1, 1, 1, 1, 1])
_uv = me_cube_008.uv_layers.new(name='UVMap')
_uv.uv.foreach_set('vector', [0.625, 0.5, 0.875, 0.5, 0.875, 0.75, 0.625, 0.75, 0.375, 0.75, 0.625, 0.75, 0.625, 1.0, 0.375, 1.0, 0.375, 0.0, 0.625, 0.0, 0.625, 0.25, 0.375, 0.25, 0.125, 0.5, 0.375, 0.5, 0.375, 0.75, 0.125, 0.75, 0.375, 0.5, 0.625, 0.5, 0.625, 0.75, 0.375, 0.75, 0.375, 0.25, 0.625, 0.25, 0.625, 0.5, 0.375, 0.5, 0.625, 0.5, 0.875, 0.5, 0.875, 0.75, 0.625, 0.75, 0.375, 0.75, 0.625, 0.75, 0.625, 1.0, 0.375, 1.0, 0.375, 0.0, 0.625, 0.0, 0.625, 0.25, 0.375, 0.25, 0.125, 0.5, 0.375, 0.5, 0.375, 0.75, 0.125, 0.75, 0.375, 0.5, 0.625, 0.5, 0.625, 0.75, 0.375, 0.75, 0.375, 0.25, 0.625, 0.25, 0.625, 0.5, 0.375, 0.5, 0.625, 0.5, 0.875, 0.5, 0.875, 0.75, 0.625, 0.75, 0.375, 0.75, 0.625, 0.75, 0.625, 1.0, 0.375, 1.0, 0.375, 0.0, 0.625, 0.0, 0.625, 0.25, 0.375, 0.25, 0.125, 0.5, 0.375, 0.5, 0.375, 0.75, 0.125, 0.75, 0.375, 0.5, 0.625, 0.5, 0.625, 0.75, 0.375, 0.75, 0.375, 0.25, 0.625, 0.25, 0.625, 0.5, 0.375, 0.5, 0.625, 0.5, 0.875, 0.5, 0.875, 0.75, 0.625, 0.75, 0.375, 0.75, 0.625, 0.75, 0.625, 1.0, 0.375, 1.0, 0.375, 0.0, 0.625, 0.0, 0.625, 0.25, 0.375, 0.25, 0.125, 0.5, 0.375, 0.5, 0.375, 0.75, 0.125, 0.75, 0.375, 0.5, 0.625, 0.5, 0.625, 0.75, 0.375, 0.75, 0.375, 0.25, 0.625, 0.25, 0.625, 0.5, 0.375, 0.5, 0.625, 0.5, 0.875, 0.5, 0.875, 0.75, 0.625, 0.75, 0.375, 0.75, 0.625, 0.75, 0.625, 1.0, 0.375, 1.0, 0.375, 0.0, 0.625, 0.0, 0.625, 0.25, 0.375, 0.25, 0.125, 0.5, 0.375, 0.5, 0.375, 0.75, 0.125, 0.75, 0.375, 0.5, 0.625, 0.5, 0.625, 0.75, 0.375, 0.75, 0.375, 0.25, 0.625, 0.25, 0.625, 0.5, 0.375, 0.5, 0.625, 0.5, 0.875, 0.5, 0.875, 0.75, 0.625, 0.75, 0.375, 0.75, 0.625, 0.75, 0.625, 1.0, 0.375, 1.0, 0.375, 0.0, 0.625, 0.0, 0.625, 0.25, 0.375, 0.25, 0.125, 0.5, 0.375, 0.5, 0.375, 0.75, 0.125, 0.75, 0.375, 0.5, 0.625, 0.5, 0.625, 0.75, 0.375, 0.75, 0.375, 0.25, 0.625, 0.25, 0.625, 0.5, 0.375, 0.5, 0.625, 0.5, 0.875, 0.5, 0.875, 0.75, 0.625, 0.75, 0.375, 0.75, 0.625, 0.75, 0.625, 1.0, 0.375, 1.0, 0.375, 0.0, 0.625, 0.0, 0.625, 0.25, 0.375, 0.25, 0.125, 0.5, 0.375, 0.5, 0.375, 0.75, 0.125, 0.75, 0.375, 0.5, 0.625, 0.5, 0.625, 0.75, 0.375, 0.75, 0.375, 0.25, 0.625, 0.25, 0.625, 0.5, 0.375, 0.5])
me_cube_008.materials.append(mat_grass)
me_cube_008.materials.append(mat_building)
me_cube_008.use_remesh_preserve_volume = False
me_cube_008.use_remesh_preserve_attributes = False
me_cube_008.use_mirror_vertex_groups = False
me_cube_008.update()
me_cube_009 = bpy.data.meshes.new('Cube.009')
me_cube_009.from_pydata([(0.0, 0.0, 4.0), (0.0, 0.0, 0.0), (0.0, -4.0, 4.0), (0.0, -4.0, 0.0), (-4.0, 0.0, 4.0), (-4.0, 0.0, 0.0), (-4.0, -4.0, 4.0), (-4.0, -4.0, 0.0), (0.0, 4.0, 4.0), (0.0, 4.0, 0.0), (0.0, 0.0, 4.0), (0.0, 0.0, 0.0), (-4.0, 4.0, 4.0), (-4.0, 4.0, 0.0), (-4.0, 0.0, 4.0), (-4.0, 0.0, 0.0), (4.0, 0.0, 4.0), (4.0, 0.0, 0.0), (4.0, -4.0, 4.0), (4.0, -4.0, 0.0), (0.0, 0.0, 4.0), (0.0, 0.0, 0.0), (0.0, -4.0, 4.0), (0.0, -4.0, 0.0), (4.0, 4.0, 4.0), (4.0, 4.0, 0.0), (4.0, 0.0, 4.0), (4.0, 0.0, 0.0), (0.0, 4.0, 4.0), (0.0, 4.0, 0.0), (0.0, 0.0, 4.0), (0.0, 0.0, 0.0), (0.0, 4.0, 8.0), (0.0, 4.0, 4.0), (0.0, 0.0, 8.0), (0.0, 0.0, 4.0), (-4.0, 4.0, 8.0), (-4.0, 4.0, 4.0), (-4.0, 0.0, 8.0), (-4.0, 0.0, 4.0), (4.0, 4.0, 8.0), (4.0, 4.0, 4.0), (4.0, 0.0, 8.0), (4.0, 0.0, 4.0), (0.0, 4.0, 8.0), (0.0, 4.0, 4.0), (0.0, 0.0, 8.0), (0.0, 0.0, 4.0)], [], [(0, 4, 6, 2), (3, 2, 6, 7), (7, 6, 4, 5), (5, 1, 3, 7), (1, 0, 2, 3), (5, 4, 0, 1), (8, 12, 14, 10), (11, 10, 14, 15), (15, 14, 12, 13), (13, 9, 11, 15), (9, 8, 10, 11), (13, 12, 8, 9), (16, 20, 22, 18), (19, 18, 22, 23), (23, 22, 20, 21), (21, 17, 19, 23), (17, 16, 18, 19), (21, 20, 16, 17), (24, 28, 30, 26), (27, 26, 30, 31), (31, 30, 28, 29), (29, 25, 27, 31), (25, 24, 26, 27), (29, 28, 24, 25), (32, 36, 38, 34), (35, 34, 38, 39), (39, 38, 36, 37), (37, 33, 35, 39), (33, 32, 34, 35), (37, 36, 32, 33), (40, 44, 46, 42), (43, 42, 46, 47), (47, 46, 44, 45), (45, 41, 43, 47), (41, 40, 42, 43), (45, 44, 40, 41)])
me_cube_009.polygons.foreach_set('material_index', [1, 0, 0, 0, 0, 0, 0, 0, 0, 0, 0, 0, 1, 0, 0, 0, 0, 0, 0, 0, 0, 0, 0, 0, 0, 0, 0, 0, 0, 0, 0, 0, 0, 0, 0, 0])
_uv = me_cube_009.uv_layers.new(name='UVMap')
_uv.uv.foreach_set('vector', [0.625, 0.5, 0.875, 0.5, 0.875, 0.75, 0.625, 0.75, 0.375, 0.75, 0.625, 0.75, 0.625, 1.0, 0.375, 1.0, 0.375, 0.0, 0.625, 0.0, 0.625, 0.25, 0.375, 0.25, 0.125, 0.5, 0.375, 0.5, 0.375, 0.75, 0.125, 0.75, 0.375, 0.5, 0.625, 0.5, 0.625, 0.75, 0.375, 0.75, 0.375, 0.25, 0.625, 0.25, 0.625, 0.5, 0.375, 0.5, 0.625, 0.5, 0.875, 0.5, 0.875, 0.75, 0.625, 0.75, 0.375, 0.75, 0.625, 0.75, 0.625, 1.0, 0.375, 1.0, 0.375, 0.0, 0.625, 0.0, 0.625, 0.25, 0.375, 0.25, 0.125, 0.5, 0.375, 0.5, 0.375, 0.75, 0.125, 0.75, 0.375, 0.5, 0.625, 0.5, 0.625, 0.75, 0.375, 0.75, 0.375, 0.25, 0.625, 0.25, 0.625, 0.5, 0.375, 0.5, 0.625, 0.5, 0.875, 0.5, 0.875, 0.75, 0.625, 0.75, 0.375, 0.75, 0.625, 0.75, 0.625, 1.0, 0.375, 1.0, 0.375, 0.0, 0.625, 0.0, 0.625, 0.25, 0.375, 0.25, 0.125, 0.5, 0.375, 0.5, 0.375, 0.75, 0.125, 0.75, 0.375, 0.5, 0.625, 0.5, 0.625, 0.75, 0.375, 0.75, 0.375, 0.25, 0.625, 0.25, 0.625, 0.5, 0.375, 0.5, 0.625, 0.5, 0.875, 0.5, 0.875, 0.75, 0.625, 0.75, 0.375, 0.75, 0.625, 0.75, 0.625, 1.0, 0.375, 1.0, 0.375, 0.0, 0.625, 0.0, 0.625, 0.25, 0.375, 0.25, 0.125, 0.5, 0.375, 0.5, 0.375, 0.75, 0.125, 0.75, 0.375, 0.5, 0.625, 0.5, 0.625, 0.75, 0.375, 0.75, 0.375, 0.25, 0.625, 0.25, 0.625, 0.5, 0.375, 0.5, 0.625, 0.5, 0.875, 0.5, 0.875, 0.75, 0.625, 0.75, 0.375, 0.75, 0.625, 0.75, 0.625, 1.0, 0.375, 1.0, 0.375, 0.0, 0.625, 0.0, 0.625, 0.25, 0.375, 0.25, 0.125, 0.5, 0.375, 0.5, 0.375, 0.75, 0.125, 0.75, 0.375, 0.5, 0.625, 0.5, 0.625, 0.75, 0.375, 0.75, 0.375, 0.25, 0.625, 0.25, 0.625, 0.5, 0.375, 0.5, 0.625, 0.5, 0.875, 0.5, 0.875, 0.75, 0.625, 0.75, 0.375, 0.75, 0.625, 0.75, 0.625, 1.0, 0.375, 1.0, 0.375, 0.0, 0.625, 0.0, 0.625, 0.25, 0.375, 0.25, 0.125, 0.5, 0.375, 0.5, 0.375, 0.75, 0.125, 0.75, 0.375, 0.5, 0.625, 0.5, 0.625, 0.75, 0.375, 0.75, 0.375, 0.25, 0.625, 0.25, 0.625, 0.5, 0.375, 0.5])
me_cube_009.materials.append(mat_building)
me_cube_009.materials.append(mat_terrace)
me_cube_009.use_remesh_preserve_volume = False
me_cube_009.use_remesh_preserve_attributes = False
me_cube_009.use_mirror_vertex_groups = False
me_cube_009.update()
me_cube_010 = bpy.data.meshes.new('Cube.010')
me_cube_010.from_pydata([(0.0, 0.0, 4.0), (0.0, 0.0, 0.0), (0.0, -4.0, 4.0), (0.0, -4.0, 0.0), (-4.0, 0.0, 4.0), (-4.0, 0.0, 0.0), (-4.0, -4.0, 4.0), (-4.0, -4.0, 0.0), (0.0, 4.0, 4.0), (0.0, 4.0, 0.0), (0.0, 0.0, 4.0), (0.0, 0.0, 0.0), (-4.0, 4.0, 4.0), (-4.0, 4.0, 0.0), (-4.0, 0.0, 4.0), (-4.0, 0.0, 0.0), (4.0, 0.0, 4.0), (4.0, 0.0, 0.0), (4.0, -4.0, 4.0), (4.0, -4.0, 0.0), (0.0, 0.0, 4.0), (0.0, 0.0, 0.0), (0.0, -4.0, 4.0), (0.0, -4.0, 0.0), (4.0, 4.0, 4.0), (4.0, 4.0, 0.0), (4.0, 0.0, 4.0), (4.0, 0.0, 0.0), (0.0, 4.0, 4.0), (0.0, 4.0, 0.0), (0.0, 0.0, 4.0), (0.0, 0.0, 0.0), (0.0, 4.0, 8.0), (0.0, 4.0, 4.0), (0.0, 0.0, 8.0), (0.0, 0.0, 4.0), (-4.0, 4.0, 8.0), (-4.0, 4.0, 4.0), (-4.0, 0.0, 8.0), (-4.0, 0.0, 4.0)], [], [(0, 4, 6, 2), (3, 2, 6, 7), (7, 6, 4, 5), (5, 1, 3, 7), (1, 0, 2, 3), (5, 4, 0, 1), (8, 12, 14, 10), (11, 10, 14, 15), (15, 14, 12, 13), (13, 9, 11, 15), (9, 8, 10, 11), (13, 12, 8, 9), (16, 20, 22, 18), (19, 18, 22, 23), (23, 22, 20, 21), (21, 17, 19, 23), (17, 16, 18, 19), (21, 20, 16, 17), (24, 28, 30, 26), (27, 26, 30, 31), (31, 30, 28, 29), (29, 25, 27, 31), (25, 24, 26, 27), (29, 28, 24, 25), (32, 36, 38, 34), (35, 34, 38, 39), (39, 38, 36, 37), (37, 33, 35, 39), (33, 32, 34, 35), (37, 36, 32, 33)])
me_cube_010.polygons.foreach_set('material_index', [1, 0, 0, 0, 0, 0, 0, 0, 0, 0, 0, 0, 1, 0, 0, 0, 0, 0, 1, 0, 0, 0, 0, 0, 0, 0, 0, 0, 0, 0])
_uv = me_cube_010.uv_layers.new(name='UVMap')
_uv.uv.foreach_set('vector', [0.625, 0.5, 0.875, 0.5, 0.875, 0.75, 0.625, 0.75, 0.375, 0.75, 0.625, 0.75, 0.625, 1.0, 0.375, 1.0, 0.375, 0.0, 0.625, 0.0, 0.625, 0.25, 0.375, 0.25, 0.125, 0.5, 0.375, 0.5, 0.375, 0.75, 0.125, 0.75, 0.375, 0.5, 0.625, 0.5, 0.625, 0.75, 0.375, 0.75, 0.375, 0.25, 0.625, 0.25, 0.625, 0.5, 0.375, 0.5, 0.625, 0.5, 0.875, 0.5, 0.875, 0.75, 0.625, 0.75, 0.375, 0.75, 0.625, 0.75, 0.625, 1.0, 0.375, 1.0, 0.375, 0.0, 0.625, 0.0, 0.625, 0.25, 0.375, 0.25, 0.125, 0.5, 0.375, 0.5, 0.375, 0.75, 0.125, 0.75, 0.375, 0.5, 0.625, 0.5, 0.625, 0.75, 0.375, 0.75, 0.375, 0.25, 0.625, 0.25, 0.625, 0.5, 0.375, 0.5, 0.625, 0.5, 0.875, 0.5, 0.875, 0.75, 0.625, 0.75, 0.375, 0.75, 0.625, 0.75, 0.625, 1.0, 0.375, 1.0, 0.375, 0.0, 0.625, 0.0, 0.625, 0.25, 0.375, 0.25, 0.125, 0.5, 0.375, 0.5, 0.375, 0.75, 0.125, 0.75, 0.375, 0.5, 0.625, 0.5, 0.625, 0.75, 0.375, 0.75, 0.375, 0.25, 0.625, 0.25, 0.625, 0.5, 0.375, 0.5, 0.625, 0.5, 0.875, 0.5, 0.875, 0.75, 0.625, 0.75, 0.375, 0.75, 0.625, 0.75, 0.625, 1.0, 0.375, 1.0, 0.375, 0.0, 0.625, 0.0, 0.625, 0.25, 0.375, 0.25, 0.125, 0.5, 0.375, 0.5, 0.375, 0.75, 0.125, 0.75, 0.375, 0.5, 0.625, 0.5, 0.625, 0.75, 0.375, 0.75, 0.375, 0.25, 0.625, 0.25, 0.625, 0.5, 0.375, 0.5, 0.625, 0.5, 0.875, 0.5, 0.875, 0.75, 0.625, 0.75, 0.375, 0.75, 0.625, 0.75, 0.625, 1.0, 0.375, 1.0, 0.375, 0.0, 0.625, 0.0, 0.625, 0.25, 0.375, 0.25, 0.125, 0.5, 0.375, 0.5, 0.375, 0.75, 0.125, 0.75, 0.375, 0.5, 0.625, 0.5, 0.625, 0.75, 0.375, 0.75, 0.375, 0.25, 0.625, 0.25, 0.625, 0.5, 0.375, 0.5])
me_cube_010.materials.append(mat_building)
me_cube_010.materials.append(mat_terrace)
me_cube_010.use_remesh_preserve_volume = False
me_cube_010.use_remesh_preserve_attributes = False
me_cube_010.use_mirror_vertex_groups = False
me_cube_010.update()
me_cube_011 = bpy.data.meshes.new('Cube.011')
me_cube_011.from_pydata([(0.0, 0.0, 4.0), (0.0, 0.0, 0.0), (0.0, -4.0, 4.0), (0.0, -4.0, 0.0), (-4.0, 0.0, 4.0), (-4.0, 0.0, 0.0), (-4.0, -4.0, 4.0), (-4.0, -4.0, 0.0), (0.0, 4.0, 4.0), (0.0, 4.0, 0.0), (0.0, 0.0, 4.0), (0.0, 0.0, 0.0), (-4.0, 4.0, 4.0), (-4.0, 4.0, 0.0), (-4.0, 0.0, 4.0), (-4.0, 0.0, 0.0), (4.0, 0.0, 4.0), (4.0, 0.0, 0.0), (4.0, -4.0, 4.0), (4.0, -4.0, 0.0), (0.0, 0.0, 4.0), (0.0, 0.0, 0.0), (0.0, -4.0, 4.0), (0.0, -4.0, 0.0), (4.0, 4.0, 4.0), (4.0, 4.0, 0.0), (4.0, 0.0, 4.0), (4.0, 0.0, 0.0), (0.0, 4.0, 4.0), (0.0, 4.0, 0.0), (0.0, 0.0, 4.0), (0.0, 0.0, 0.0), (0.0, 0.0, 8.0), (4.0, 4.0, 4.0), (0.0, 0.0, 8.0), (4.0, -4.0, 4.0), (0.0, 0.0, 8.0), (-4.0, 4.0, 4.0), (0.0, 0.0, 8.0), (-4.0, -4.0, 4.0)], [], [(0, 4, 6, 2), (3, 2, 6, 7), (7, 6, 4, 5), (5, 1, 3, 7), (1, 0, 2, 3), (5, 4, 0, 1), (8, 12, 14, 10), (11, 10, 14, 15), (15, 14, 12, 13), (13, 9, 11, 15), (9, 8, 10, 11), (13, 12, 8, 9), (16, 20, 22, 18), (19, 18, 22, 23), (23, 22, 20, 21), (21, 17, 19, 23), (17, 16, 18, 19), (21, 20, 16, 17), (24, 28, 30, 26), (27, 26, 30, 31), (31, 30, 28, 29), (29, 25, 27, 31), (25, 24, 26, 27), (29, 28, 24, 25), (32, 36, 38, 34), (35, 34, 38, 39), (39, 38, 36, 37), (37, 33, 35, 39), (33, 32, 34, 35), (37, 36, 32, 33)])
me_cube_011.polygons.foreach_set('material_index', [0, 0, 0, 0, 0, 0, 0, 0, 0, 0, 0, 0, 0, 0, 0, 0, 0, 0, 0, 0, 0, 0, 0, 0, 1, 1, 1, 1, 1, 1])
_uv = me_cube_011.uv_layers.new(name='UVMap')
_uv.uv.foreach_set('vector', [0.625, 0.5, 0.875, 0.5, 0.875, 0.75, 0.625, 0.75, 0.375, 0.75, 0.625, 0.75, 0.625, 1.0, 0.375, 1.0, 0.375, 0.0, 0.625, 0.0, 0.625, 0.25, 0.375, 0.25, 0.125, 0.5, 0.375, 0.5, 0.375, 0.75, 0.125, 0.75, 0.375, 0.5, 0.625, 0.5, 0.625, 0.75, 0.375, 0.75, 0.375, 0.25, 0.625, 0.25, 0.625, 0.5, 0.375, 0.5, 0.625, 0.5, 0.875, 0.5, 0.875, 0.75, 0.625, 0.75, 0.375, 0.75, 0.625, 0.75, 0.625, 1.0, 0.375, 1.0, 0.375, 0.0, 0.625, 0.0, 0.625, 0.25, 0.375, 0.25, 0.125, 0.5, 0.375, 0.5, 0.375, 0.75, 0.125, 0.75, 0.375, 0.5, 0.625, 0.5, 0.625, 0.75, 0.375, 0.75, 0.375, 0.25, 0.625, 0.25, 0.625, 0.5, 0.375, 0.5, 0.625, 0.5, 0.875, 0.5, 0.875, 0.75, 0.625, 0.75, 0.375, 0.75, 0.625, 0.75, 0.625, 1.0, 0.375, 1.0, 0.375, 0.0, 0.625, 0.0, 0.625, 0.25, 0.375, 0.25, 0.125, 0.5, 0.375, 0.5, 0.375, 0.75, 0.125, 0.75, 0.375, 0.5, 0.625, 0.5, 0.625, 0.75, 0.375, 0.75, 0.375, 0.25, 0.625, 0.25, 0.625, 0.5, 0.375, 0.5, 0.625, 0.5, 0.875, 0.5, 0.875, 0.75, 0.625, 0.75, 0.375, 0.75, 0.625, 0.75, 0.625, 1.0, 0.375, 1.0, 0.375, 0.0, 0.625, 0.0, 0.625, 0.25, 0.375, 0.25, 0.125, 0.5, 0.375, 0.5, 0.375, 0.75, 0.125, 0.75, 0.375, 0.5, 0.625, 0.5, 0.625, 0.75, 0.375, 0.75, 0.375, 0.25, 0.625, 0.25, 0.625, 0.5, 0.375, 0.5, 0.625, 0.5, 0.875, 0.5, 0.875, 0.75, 0.625, 0.75, 0.375, 0.75, 0.625, 0.75, 0.625, 1.0, 0.375, 1.0, 0.375, 0.0, 0.625, 0.0, 0.625, 0.25, 0.375, 0.25, 0.125, 0.5, 0.375, 0.5, 0.375, 0.75, 0.125, 0.75, 0.375, 0.5, 0.625, 0.5, 0.625, 0.75, 0.375, 0.75, 0.375, 0.25, 0.625, 0.25, 0.625, 0.5, 0.375, 0.5])
me_cube_011.materials.append(mat_building)
me_cube_011.materials.append(mat_roof)
me_cube_011.use_remesh_preserve_volume = False
me_cube_011.use_remesh_preserve_attributes = False
me_cube_011.use_mirror_vertex_groups = False
me_cube_011.update()
me_cube_012 = bpy.data.meshes.new('Cube.012')
me_cube_012.from_pydata([(-4.0, -1.303e-06, 4.0), (-4.0, 4.0, 8.0), (-4.0, 4.0, 4.0), (0.0, 0.0, 4.0), (-1.303e-06, 4.0, 4.0), (-4.0, -1.303e-06, 4.0), (-4.0, -1.303e-06, 0.0), (-4.0, 4.0, 4.0), (-4.0, 4.0, 0.0), (0.0, 0.0, 4.0), (0.0, 0.0, 0.0), (-1.303e-06, 4.0, 4.0), (-1.303e-06, 4.0, 0.0)], [], [(0, 3, 1), (2, 1, 4), (3, 0, 2, 4), (0, 1, 2), (1, 3, 4), (5, 9, 11, 7), (8, 7, 11, 12), (12, 11, 9, 10), (10, 6, 8, 12), (6, 5, 7, 8), (10, 9, 5, 6)])
me_cube_012.polygons.foreach_set('material_index', [0, 0, 0, 0, 0, 2, 2, 2, 2, 2, 2])
_uv = me_cube_012.uv_layers.new(name='UVMap')
_uv.uv.foreach_set('vector', [0.625, 0.5, 0.875, 0.5, 0.625, 0.75, 0.375, 0.75, 0.625, 0.75, 0.375, 1.0, 0.125, 0.5, 0.375, 0.5, 0.375, 0.75, 0.125, 0.75, 0.625, 0.5, 0.625, 0.75, 0.375, 0.75, 0.625, 0.75, 0.875, 0.5, 0.875, 0.75, 0.625, 0.5, 0.875, 0.5, 0.875, 0.75, 0.625, 0.75, 0.375, 0.75, 0.625, 0.75, 0.625, 1.0, 0.375, 1.0, 0.375, 0.0, 0.625, 0.0, 0.625, 0.25, 0.375, 0.25, 0.125, 0.5, 0.375, 0.5, 0.375, 0.75, 0.125, 0.75, 0.375, 0.5, 0.625, 0.5, 0.625, 0.75, 0.375, 0.75, 0.375, 0.25, 0.625, 0.25, 0.625, 0.5, 0.375, 0.5])
me_cube_012.materials.append(mat_roof)
me_cube_012.materials.append(mat_roof)
me_cube_012.materials.append(mat_building)
me_cube_012.use_remesh_preserve_volume = False
me_cube_012.use_remesh_preserve_attributes = False
me_cube_012.use_mirror_vertex_groups = False
me_cube_012.update()
me_cube_015 = bpy.data.meshes.new('Cube.015')
me_cube_015.from_pydata([(-4.0, -4.0, 8.0), (-4.0, -4.0, 4.0), (1.748e-07, -4.0, 4.0), (-1.748e-07, 4.0, 8.0), (4.0, 4.0, 8.0), (4.0, 4.0, 4.0), (0.0, 0.0, 4.0), (4.0, 1.748e-07, 4.0), (-4.0, 4.0, 8.0), (-4.0, 4.0, 4.0), (-1.748e-07, 4.0, 4.0), (-4.0, -1.748e-07, 8.0), (-4.0, -1.748e-07, 4.0), (-4.0, -1.748e-07, 4.0), (-4.0, -1.748e-07, 0.0), (0.0, 0.0, 4.0), (0.0, 0.0, 0.0), (-4.0, -4.0, 4.0), (-4.0, -4.0, 0.0), (1.748e-07, -4.0, 4.0), (1.748e-07, -4.0, 0.0), (-1.748e-07, 4.0, 4.0), (-1.748e-07, 4.0, 0.0), (4.0, 4.0, 4.0), (4.0, 4.0, 0.0), (0.0, 0.0, 4.0), (0.0, 0.0, 0.0), (4.0, 1.748e-07, 4.0), (4.0, 1.748e-07, 0.0), (-4.0, 4.0, 4.0), (-4.0, 4.0, 0.0), (-1.748e-07, 4.0, 4.0), (-1.748e-07, 4.0, 0.0), (-4.0, -1.748e-07, 4.0), (-4.0, -1.748e-07, 0.0), (0.0, 0.0, 4.0), (0.0, 0.0, 0.0)], [], [(11, 0, 2, 6), (2, 0, 1), (1, 12, 6, 2), (12, 11, 6), (1, 0, 11, 12), (3, 6, 7, 4), (5, 4, 7), (6, 10, 5, 7), (10, 3, 4, 5), (6, 3, 10), (8, 11, 6), (12, 9, 10, 6), (9, 8, 3, 10), (12, 11, 8, 9), (6, 3, 8), (13, 17, 19, 15), (16, 15, 19, 20), (20, 19, 17, 18), (18, 14, 16, 20), (14, 13, 15, 16), (18, 17, 13, 14), (21, 25, 27, 23), (24, 23, 27, 28), (28, 27, 25, 26), (26, 22, 24, 28), (22, 21, 23, 24), (26, 25, 21, 22), (29, 33, 35, 31), (32, 31, 35, 36), (36, 35, 33, 34), (34, 30, 32, 36), (30, 29, 31, 32), (34, 33, 29, 30)])
me_cube_015.polygons.foreach_set('material_index', [0, 0, 0, 0, 0, 0, 0, 0, 0, 0, 0, 0, 0, 0, 0, 2, 2, 2, 2, 2, 2, 2, 2, 2, 2, 2, 2, 2, 2, 2, 2, 2, 2])
_uv = me_cube_015.uv_layers.new(name='UVMap')
_uv.uv.foreach_set('vector', [0.625, 0.5, 0.875, 0.5, 0.875, 0.75, 0.625, 0.75, 0.625, 0.0, 0.625, 0.25, 0.375, 0.25, 0.125, 0.5, 0.375, 0.5, 0.375, 0.75, 0.125, 0.75, 0.375, 0.5, 0.625, 0.5, 0.375, 0.75, 0.375, 0.25, 0.625, 0.25, 0.625, 0.5, 0.375, 0.5, 0.625, 0.5, 0.875, 0.5, 0.875, 0.75, 0.625, 0.75, 0.375, 0.75, 0.625, 0.75, 0.375, 1.0, 0.125, 0.5, 0.375, 0.5, 0.375, 0.75, 0.125, 0.75, 0.375, 0.5, 0.625, 0.5, 0.625, 0.75, 0.375, 0.75, 0.625, 0.25, 0.625, 0.5, 0.375, 0.5, 0.625, 0.5, 0.875, 0.5, 0.875, 0.75, 0.125, 0.5, 0.375, 0.5, 0.375, 0.75, 0.125, 0.75, 0.375, 0.5, 0.625, 0.5, 0.625, 0.75, 0.375, 0.75, 0.375, 0.25, 0.625, 0.25, 0.625, 0.5, 0.375, 0.5, 0.875, 0.75, 0.625, 0.75, 0.625, 0.5, 0.625, 0.5, 0.875, 0.5, 0.875, 0.75, 0.625, 0.75, 0.375, 0.75, 0.625, 0.75, 0.625, 1.0, 0.375, 1.0, 0.375, 0.0, 0.625, 0.0, 0.625, 0.25, 0.375, 0.25, 0.125, 0.5, 0.375, 0.5, 0.375, 0.75, 0.125, 0.75, 0.375, 0.5, 0.625, 0.5, 0.625, 0.75, 0.375, 0.75, 0.375, 0.25, 0.625, 0.25, 0.625, 0.5, 0.375, 0.5, 0.625, 0.5, 0.875, 0.5, 0.875, 0.75, 0.625, 0.75, 0.375, 0.75, 0.625, 0.75, 0.625, 1.0, 0.375, 1.0, 0.375, 0.0, 0.625, 0.0, 0.625, 0.25, 0.375, 0.25, 0.125, 0.5, 0.375, 0.5, 0.375, 0.75, 0.125, 0.75, 0.375, 0.5, 0.625, 0.5, 0.625, 0.75, 0.375, 0.75, 0.375, 0.25, 0.625, 0.25, 0.625, 0.5, 0.375, 0.5, 0.625, 0.5, 0.875, 0.5, 0.875, 0.75, 0.625, 0.75, 0.375, 0.75, 0.625, 0.75, 0.625, 1.0, 0.375, 1.0, 0.375, 0.0, 0.625, 0.0, 0.625, 0.25, 0.375, 0.25, 0.125, 0.5, 0.375, 0.5, 0.375, 0.75, 0.125, 0.75, 0.375, 0.5, 0.625, 0.5, 0.625, 0.75, 0.375, 0.75, 0.375, 0.25, 0.625, 0.25, 0.625, 0.5, 0.375, 0.5])
me_cube_015.materials.append(mat_roof)
me_cube_015.materials.append(mat_roof)
me_cube_015.materials.append(mat_building)
me_cube_015.use_remesh_preserve_volume = False
me_cube_015.use_remesh_preserve_attributes = False
me_cube_015.use_mirror_vertex_groups = False
me_cube_015.update()
me_cube_016 = bpy.data.meshes.new('Cube.016')
me_cube_016.from_pydata([(0.0, 0.0, 4.0), (0.0, 0.0, 0.0), (0.0, -4.0, 4.0), (0.0, -4.0, 0.0), (-4.0, 0.0, 4.0), (-4.0, 0.0, 0.0), (-4.0, -4.0, 4.0), (-4.0, -4.0, 0.0), (0.0, 4.0, 4.0), (0.0, 4.0, 0.0), (0.0, 0.0, 4.0), (0.0, 0.0, 0.0), (-4.0, 4.0, 4.0), (-4.0, 4.0, 0.0), (-4.0, 0.0, 4.0), (-4.0, 0.0, 0.0), (4.0, 0.0, 4.0), (4.0, 0.0, 0.0), (4.0, -4.0, 4.0), (4.0, -4.0, 0.0), (0.0, 0.0, 4.0), (0.0, 0.0, 0.0), (0.0, -4.0, 4.0), (0.0, -4.0, 0.0), (4.0, 4.0, 4.0), (4.0, 4.0, 0.0), (4.0, 0.0, 4.0), (4.0, 0.0, 0.0), (0.0, 4.0, 4.0), (0.0, 4.0, 0.0), (0.0, 0.0, 4.0), (0.0, 0.0, 0.0), (0.0, 0.0, 8.0), (0.0, 0.0, 4.0), (0.0, -4.0, 8.0), (0.0, -4.0, 4.0), (-4.0, 0.0, 8.0), (-4.0, 0.0, 4.0), (-4.0, -4.0, 8.0), (-4.0, -4.0, 4.0), (0.0, 4.0, 8.0), (0.0, 4.0, 4.0), (0.0, 0.0, 8.0), (0.0, 0.0, 4.0), (-4.0, 4.0, 8.0), (-4.0, 4.0, 4.0), (-4.0, 0.0, 8.0), (-4.0, 0.0, 4.0), (4.0, 0.0, 8.0), (4.0, 0.0, 4.0), (4.0, -4.0, 8.0), (4.0, -4.0, 4.0), (0.0, 0.0, 8.0), (0.0, 0.0, 4.0), (0.0, -4.0, 8.0), (0.0, -4.0, 4.0), (4.0, 4.0, 8.0), (4.0, 4.0, 4.0), (4.0, 0.0, 8.0), (4.0, 0.0, 4.0), (0.0, 4.0, 8.0), (0.0, 4.0, 4.0), (0.0, 0.0, 8.0), (0.0, 0.0, 4.0)], [], [(0, 4, 6, 2), (3, 2, 6, 7), (7, 6, 4, 5), (5, 1, 3, 7), (1, 0, 2, 3), (5, 4, 0, 1), (8, 12, 14, 10), (11, 10, 14, 15), (15, 14, 12, 13), (13, 9, 11, 15), (9, 8, 10, 11), (13, 12, 8, 9), (16, 20, 22, 18), (19, 18, 22, 23), (23, 22, 20, 21), (21, 17, 19, 23), (17, 16, 18, 19), (21, 20, 16, 17), (24, 28, 30, 26), (27, 26, 30, 31), (31, 30, 28, 29), (29, 25, 27, 31), (25, 24, 26, 27), (29, 28, 24, 25), (32, 36, 38, 34), (35, 34, 38, 39), (39, 38, 36, 37), (37, 33, 35, 39), (33, 32, 34, 35), (37, 36, 32, 33), (40, 44, 46, 42), (43, 42, 46, 47), (47, 46, 44, 45), (45, 41, 43, 47), (41, 40, 42, 43), (45, 44, 40, 41), (48, 52, 54, 50), (51, 50, 54, 55), (55, 54, 52, 53), (53, 49, 51, 55), (49, 48, 50, 51), (53, 52, 48, 49), (56, 60, 62, 58), (59, 58, 62, 63), (63, 62, 60, 61), (61, 57, 59, 63), (57, 56, 58, 59), (61, 60, 56, 57)])
me_cube_016.polygons.foreach_set('material_index', [0, 0, 0, 0, 0, 0, 0, 0, 0, 0, 0, 0, 0, 0, 0, 0, 0, 0, 0, 0, 0, 0, 0, 0, 1, 1, 1, 1, 1, 1, 1, 1, 1, 1, 1, 1, 1, 1, 1, 1, 1, 1, 1, 1, 1, 1, 1, 1])
_uv = me_cube_016.uv_layers.new(name='UVMap')
_uv.uv.foreach_set('vector', [0.625, 0.5, 0.875, 0.5, 0.875, 0.75, 0.625, 0.75, 0.375, 0.75, 0.625, 0.75, 0.625, 1.0, 0.375, 1.0, 0.375, 0.0, 0.625, 0.0, 0.625, 0.25, 0.375, 0.25, 0.125, 0.5, 0.375, 0.5, 0.375, 0.75, 0.125, 0.75, 0.375, 0.5, 0.625, 0.5, 0.625, 0.75, 0.375, 0.75, 0.375, 0.25, 0.625, 0.25, 0.625, 0.5, 0.375, 0.5, 0.625, 0.5, 0.875, 0.5, 0.875, 0.75, 0.625, 0.75, 0.375, 0.75, 0.625, 0.75, 0.625, 1.0, 0.375, 1.0, 0.375, 0.0, 0.625, 0.0, 0.625, 0.25, 0.375, 0.25, 0.125, 0.5, 0.375, 0.5, 0.375, 0.75, 0.125, 0.75, 0.375, 0.5, 0.625, 0.5, 0.625, 0.75, 0.375, 0.75, 0.375, 0.25, 0.625, 0.25, 0.625, 0.5, 0.375, 0.5, 0.625, 0.5, 0.875, 0.5, 0.875, 0.75, 0.625, 0.75, 0.375, 0.75, 0.625, 0.75, 0.625, 1.0, 0.375, 1.0, 0.375, 0.0, 0.625, 0.0, 0.625, 0.25, 0.375, 0.25, 0.125, 0.5, 0.375, 0.5, 0.375, 0.75, 0.125, 0.75, 0.375, 0.5, 0.625, 0.5, 0.625, 0.75, 0.375, 0.75, 0.375, 0.25, 0.625, 0.25, 0.625, 0.5, 0.375, 0.5, 0.625, 0.5, 0.875, 0.5, 0.875, 0.75, 0.625, 0.75, 0.375, 0.75, 0.625, 0.75, 0.625, 1.0, 0.375, 1.0, 0.375, 0.0, 0.625, 0.0, 0.625, 0.25, 0.375, 0.25, 0.125, 0.5, 0.375, 0.5, 0.375, 0.75, 0.125, 0.75, 0.375, 0.5, 0.625, 0.5, 0.625, 0.75, 0.375, 0.75, 0.375, 0.25, 0.625, 0.25, 0.625, 0.5, 0.375, 0.5, 0.625, 0.5, 0.875, 0.5, 0.875, 0.75, 0.625, 0.75, 0.375, 0.75, 0.625, 0.75, 0.625, 1.0, 0.375, 1.0, 0.375, 0.0, 0.625, 0.0, 0.625, 0.25, 0.375, 0.25, 0.125, 0.5, 0.375, 0.5, 0.375, 0.75, 0.125, 0.75, 0.375, 0.5, 0.625, 0.5, 0.625, 0.75, 0.375, 0.75, 0.375, 0.25, 0.625, 0.25, 0.625, 0.5, 0.375, 0.5, 0.625, 0.5, 0.875, 0.5, 0.875, 0.75, 0.625, 0.75, 0.375, 0.75, 0.625, 0.75, 0.625, 1.0, 0.375, 1.0, 0.375, 0.0, 0.625, 0.0, 0.625, 0.25, 0.375, 0.25, 0.125, 0.5, 0.375, 0.5, 0.375, 0.75, 0.125, 0.75, 0.375, 0.5, 0.625, 0.5, 0.625, 0.75, 0.375, 0.75, 0.375, 0.25, 0.625, 0.25, 0.625, 0.5, 0.375, 0.5, 0.625, 0.5, 0.875, 0.5, 0.875, 0.75, 0.625, 0.75, 0.375, 0.75, 0.625, 0.75, 0.625, 1.0, 0.375, 1.0, 0.375, 0.0, 0.625, 0.0, 0.625, 0.25, 0.375, 0.25, 0.125, 0.5, 0.375, 0.5, 0.375, 0.75, 0.125, 0.75, 0.375, 0.5, 0.625, 0.5, 0.625, 0.75, 0.375, 0.75, 0.375, 0.25, 0.625, 0.25, 0.625, 0.5, 0.375, 0.5, 0.625, 0.5, 0.875, 0.5, 0.875, 0.75, 0.625, 0.75, 0.375, 0.75, 0.625, 0.75, 0.625, 1.0, 0.375, 1.0, 0.375, 0.0, 0.625, 0.0, 0.625, 0.25, 0.375, 0.25, 0.125, 0.5, 0.375, 0.5, 0.375, 0.75, 0.125, 0.75, 0.375, 0.5, 0.625, 0.5, 0.625, 0.75, 0.375, 0.75, 0.375, 0.25, 0.625, 0.25, 0.625, 0.5, 0.375, 0.5])
me_cube_016.materials.append(mat_building)
me_cube_016.materials.append(mat_roof)
me_cube_016.use_remesh_preserve_volume = False
me_cube_016.use_remesh_preserve_attributes = False
me_cube_016.use_mirror_vertex_groups = False
me_cube_016.update()
me_cube_019 = bpy.data.meshes.new('Cube.019')
me_cube_019.from_pydata([(-1.748e-07, 4.0, 4.0), (-1.748e-07, 4.0, 0.0), (4.0, 4.0, 4.0), (4.0, 4.0, 0.0), (0.0, 0.0, 4.0), (0.0, 0.0, 0.0), (4.0, 1.748e-07, 4.0), (4.0, 1.748e-07, 0.0), (-4.0, 4.0, 4.0), (-4.0, 4.0, 0.0), (-1.748e-07, 4.0, 4.0), (-1.748e-07, 4.0, 0.0), (-4.0, -1.748e-07, 4.0), (-4.0, -1.748e-07, 0.0), (0.0, 0.0, 4.0), (0.0, 0.0, 0.0), (-1.748e-07, 4.0, 4.0), (4.0, 4.0, 8.0), (4.0, 4.0, 4.0), (4.0, 1.748e-07, 4.0), (-4.0, 4.0, 8.0), (-4.0, 4.0, 4.0), (-1.748e-07, 4.0, 8.0), (-4.0, -1.748e-07, 4.0), (0.0, 0.0, 4.0)], [], [(0, 4, 6, 2), (3, 2, 6, 7), (7, 6, 4, 5), (5, 1, 3, 7), (1, 0, 2, 3), (5, 4, 0, 1), (8, 12, 14, 10), (11, 10, 14, 15), (15, 14, 12, 13), (13, 9, 11, 15), (9, 8, 10, 11), (13, 12, 8, 9), (22, 24, 19, 17), (18, 17, 19), (24, 16, 18, 19), (16, 22, 17, 18), (24, 22, 16), (20, 23, 24, 22), (23, 21, 16, 24), (21, 20, 22, 16), (23, 20, 21)])
me_cube_019.polygons.foreach_set('material_index', [0, 0, 0, 0, 0, 0, 0, 0, 0, 0, 0, 0, 1, 1, 1, 1, 1, 1, 1, 1, 1])
_uv = me_cube_019.uv_layers.new(name='UVMap')
_uv.uv.foreach_set('vector', [0.625, 0.5, 0.875, 0.5, 0.875, 0.75, 0.625, 0.75, 0.375, 0.75, 0.625, 0.75, 0.625, 1.0, 0.375, 1.0, 0.375, 0.0, 0.625, 0.0, 0.625, 0.25, 0.375, 0.25, 0.125, 0.5, 0.375, 0.5, 0.375, 0.75, 0.125, 0.75, 0.375, 0.5, 0.625, 0.5, 0.625, 0.75, 0.375, 0.75, 0.375, 0.25, 0.625, 0.25, 0.625, 0.5, 0.375, 0.5, 0.625, 0.5, 0.875, 0.5, 0.875, 0.75, 0.625, 0.75, 0.375, 0.75, 0.625, 0.75, 0.625, 1.0, 0.375, 1.0, 0.375, 0.0, 0.625, 0.0, 0.625, 0.25, 0.375, 0.25, 0.125, 0.5, 0.375, 0.5, 0.375, 0.75, 0.125, 0.75, 0.375, 0.5, 0.625, 0.5, 0.625, 0.75, 0.375, 0.75, 0.375, 0.25, 0.625, 0.25, 0.625, 0.5, 0.375, 0.5, 0.625, 0.5, 0.875, 0.5, 0.875, 0.75, 0.625, 0.75, 0.375, 0.75, 0.625, 0.75, 0.375, 1.0, 0.125, 0.5, 0.375, 0.5, 0.375, 0.75, 0.125, 0.75, 0.375, 0.5, 0.625, 0.5, 0.625, 0.75, 0.375, 0.75, 0.625, 0.25, 0.625, 0.5, 0.375, 0.5, 0.625, 0.5, 0.875, 0.5, 0.875, 0.75, 0.625, 0.75, 0.125, 0.5, 0.375, 0.5, 0.375, 0.75, 0.125, 0.75, 0.375, 0.5, 0.625, 0.5, 0.625, 0.75, 0.375, 0.75, 0.625, 0.25, 0.625, 0.5, 0.375, 0.5])
me_cube_019.materials.append(mat_building)
me_cube_019.materials.append(mat_roof)
me_cube_019.use_remesh_preserve_volume = False
me_cube_019.use_remesh_preserve_attributes = False
me_cube_019.use_mirror_vertex_groups = False
me_cube_019.update()
me_cube_021 = bpy.data.meshes.new('Cube.021')
me_cube_021.from_pydata([(0.0, 0.0, 4.0), (0.0, 0.0, 0.0), (0.0, -4.0, 4.0), (0.0, -4.0, 0.0), (-4.0, 0.0, 4.0), (-4.0, 0.0, 0.0), (-4.0, -4.0, 4.0), (-4.0, -4.0, 0.0), (0.0, 4.0, 4.0), (0.0, 4.0, 0.0), (0.0, 0.0, 4.0), (0.0, 0.0, 0.0), (-4.0, 4.0, 4.0), (-4.0, 4.0, 0.0), (-4.0, 0.0, 4.0), (-4.0, 0.0, 0.0), (4.0, 0.0, 4.0), (4.0, 0.0, 0.0), (4.0, -4.0, 4.0), (4.0, -4.0, 0.0), (0.0, 0.0, 4.0), (0.0, 0.0, 0.0), (0.0, -4.0, 4.0), (0.0, -4.0, 0.0), (4.0, 4.0, 4.0), (4.0, 4.0, 0.0), (4.0, 0.0, 4.0), (4.0, 0.0, 0.0), (0.0, 4.0, 4.0), (0.0, 4.0, 0.0), (0.0, 0.0, 4.0), (0.0, 0.0, 0.0)], [], [(0, 4, 6, 2), (3, 2, 6, 7), (7, 6, 4, 5), (5, 1, 3, 7), (1, 0, 2, 3), (5, 4, 0, 1), (8, 12, 14, 10), (11, 10, 14, 15), (15, 14, 12, 13), (13, 9, 11, 15), (9, 8, 10, 11), (13, 12, 8, 9), (16, 20, 22, 18), (19, 18, 22, 23), (23, 22, 20, 21), (21, 17, 19, 23), (17, 16, 18, 19), (21, 20, 16, 17), (24, 28, 30, 26), (27, 26, 30, 31), (31, 30, 28, 29), (29, 25, 27, 31), (25, 24, 26, 27), (29, 28, 24, 25)])
me_cube_021.polygons.foreach_set('material_index', [1, 0, 0, 0, 0, 0, 1, 0, 0, 0, 0, 0, 1, 0, 0, 0, 0, 0, 1, 0, 0, 0, 0, 0])
_uv = me_cube_021.uv_layers.new(name='UVMap')
_uv.uv.foreach_set('vector', [0.625, 0.5, 0.875, 0.5, 0.875, 0.75, 0.625, 0.75, 0.375, 0.75, 0.625, 0.75, 0.625, 1.0, 0.375, 1.0, 0.375, 0.0, 0.625, 0.0, 0.625, 0.25, 0.375, 0.25, 0.125, 0.5, 0.375, 0.5, 0.375, 0.75, 0.125, 0.75, 0.375, 0.5, 0.625, 0.5, 0.625, 0.75, 0.375, 0.75, 0.375, 0.25, 0.625, 0.25, 0.625, 0.5, 0.375, 0.5, 0.625, 0.5, 0.875, 0.5, 0.875, 0.75, 0.625, 0.75, 0.375, 0.75, 0.625, 0.75, 0.625, 1.0, 0.375, 1.0, 0.375, 0.0, 0.625, 0.0, 0.625, 0.25, 0.375, 0.25, 0.125, 0.5, 0.375, 0.5, 0.375, 0.75, 0.125, 0.75, 0.375, 0.5, 0.625, 0.5, 0.625, 0.75, 0.375, 0.75, 0.375, 0.25, 0.625, 0.25, 0.625, 0.5, 0.375, 0.5, 0.625, 0.5, 0.875, 0.5, 0.875, 0.75, 0.625, 0.75, 0.375, 0.75, 0.625, 0.75, 0.625, 1.0, 0.375, 1.0, 0.375, 0.0, 0.625, 0.0, 0.625, 0.25, 0.375, 0.25, 0.125, 0.5, 0.375, 0.5, 0.375, 0.75, 0.125, 0.75, 0.375, 0.5, 0.625, 0.5, 0.625, 0.75, 0.375, 0.75, 0.375, 0.25, 0.625, 0.25, 0.625, 0.5, 0.375, 0.5, 0.625, 0.5, 0.875, 0.5, 0.875, 0.75, 0.625, 0.75, 0.375, 0.75, 0.625, 0.75, 0.625, 1.0, 0.375, 1.0, 0.375, 0.0, 0.625, 0.0, 0.625, 0.25, 0.375, 0.25, 0.125, 0.5, 0.375, 0.5, 0.375, 0.75, 0.125, 0.75, 0.375, 0.5, 0.625, 0.5, 0.625, 0.75, 0.375, 0.75, 0.375, 0.25, 0.625, 0.25, 0.625, 0.5, 0.375, 0.5])
me_cube_021.materials.append(mat_building)
me_cube_021.materials.append(mat_terrace)
me_cube_021.use_remesh_preserve_volume = False
me_cube_021.use_remesh_preserve_attributes = False
me_cube_021.use_mirror_vertex_groups = False
me_cube_021.update()
me_cube_022 = bpy.data.meshes.new('Cube.022')
me_cube_022.from_pydata([(0.0, 0.0, 4.0), (0.0, 0.0, 0.0), (0.0, -4.0, 4.0), (0.0, -4.0, 0.0), (-4.0, 0.0, 4.0), (-4.0, 0.0, 0.0), (-4.0, -4.0, 4.0), (-4.0, -4.0, 0.0), (0.0, 4.0, 4.0), (0.0, 4.0, 0.0), (0.0, 0.0, 4.0), (0.0, 0.0, 0.0), (-4.0, 4.0, 4.0), (-4.0, 4.0, 0.0), (-4.0, 0.0, 4.0), (-4.0, 0.0, 0.0), (4.0, 0.0, 4.0), (4.0, 0.0, 0.0), (4.0, -4.0, 4.0), (4.0, -4.0, 0.0), (0.0, 0.0, 4.0), (0.0, 0.0, 0.0), (0.0, -4.0, 4.0), (0.0, -4.0, 0.0), (4.0, 4.0, 4.0), (4.0, 4.0, 0.0), (4.0, 0.0, 4.0), (4.0, 0.0, 0.0), (0.0, 4.0, 4.0), (0.0, 4.0, 0.0), (0.0, 0.0, 4.0), (0.0, 0.0, 0.0), (0.0, 0.0, 8.0), (0.0, 0.0, 4.0), (0.0, -4.0, 8.0), (0.0, -4.0, 4.0), (-4.0, 0.0, 8.0), (-4.0, 0.0, 4.0), (-4.0, -4.0, 8.0), (-4.0, -4.0, 4.0), (0.0, 4.0, 8.0), (0.0, 4.0, 4.0), (0.0, 0.0, 8.0), (0.0, 0.0, 4.0), (-4.0, 4.0, 8.0), (-4.0, 4.0, 4.0), (-4.0, 0.0, 8.0), (-4.0, 0.0, 4.0), (4.0, 4.0, 8.0), (4.0, 4.0, 4.0), (4.0, 0.0, 8.0), (4.0, 0.0, 4.0), (0.0, 4.0, 8.0), (0.0, 4.0, 4.0), (0.0, 0.0, 8.0), (0.0, 0.0, 4.0)], [], [(0, 4, 6, 2), (3, 2, 6, 7), (7, 6, 4, 5), (5, 1, 3, 7), (1, 0, 2, 3), (5, 4, 0, 1), (8, 12, 14, 10), (11, 10, 14, 15), (15, 14, 12, 13), (13, 9, 11, 15), (9, 8, 10, 11), (13, 12, 8, 9), (16, 20, 22, 18), (19, 18, 22, 23), (23, 22, 20, 21), (21, 17, 19, 23), (17, 16, 18, 19), (21, 20, 16, 17), (24, 28, 30, 26), (27, 26, 30, 31), (31, 30, 28, 29), (29, 25, 27, 31), (25, 24, 26, 27), (29, 28, 24, 25), (32, 36, 38, 34), (35, 34, 38, 39), (39, 38, 36, 37), (37, 33, 35, 39), (33, 32, 34, 35), (37, 36, 32, 33), (40, 44, 46, 42), (43, 42, 46, 47), (47, 46, 44, 45), (45, 41, 43, 47), (41, 40, 42, 43), (45, 44, 40, 41), (48, 52, 54, 50), (51, 50, 54, 55), (55, 54, 52, 53), (53, 49, 51, 55), (49, 48, 50, 51), (53, 52, 48, 49)])
me_cube_022.polygons.foreach_set('material_index', [0, 0, 0, 0, 0, 0, 0, 0, 0, 0, 0, 0, 1, 0, 0, 0, 0, 0, 0, 0, 0, 0, 0, 0, 0, 0, 0, 0, 0, 0, 0, 0, 0, 0, 0, 0, 0, 0, 0, 0, 0, 0])
_uv = me_cube_022.uv_layers.new(name='UVMap')
_uv.uv.foreach_set('vector', [0.625, 0.5, 0.875, 0.5, 0.875, 0.75, 0.625, 0.75, 0.375, 0.75, 0.625, 0.75, 0.625, 1.0, 0.375, 1.0, 0.375, 0.0, 0.625, 0.0, 0.625, 0.25, 0.375, 0.25, 0.125, 0.5, 0.375, 0.5, 0.375, 0.75, 0.125, 0.75, 0.375, 0.5, 0.625, 0.5, 0.625, 0.75, 0.375, 0.75, 0.375, 0.25, 0.625, 0.25, 0.625, 0.5, 0.375, 0.5, 0.625, 0.5, 0.875, 0.5, 0.875, 0.75, 0.625, 0.75, 0.375, 0.75, 0.625, 0.75, 0.625, 1.0, 0.375, 1.0, 0.375, 0.0, 0.625, 0.0, 0.625, 0.25, 0.375, 0.25, 0.125, 0.5, 0.375, 0.5, 0.375, 0.75, 0.125, 0.75, 0.375, 0.5, 0.625, 0.5, 0.625, 0.75, 0.375, 0.75, 0.375, 0.25, 0.625, 0.25, 0.625, 0.5, 0.375, 0.5, 0.625, 0.5, 0.875, 0.5, 0.875, 0.75, 0.625, 0.75, 0.375, 0.75, 0.625, 0.75, 0.625, 1.0, 0.375, 1.0, 0.375, 0.0, 0.625, 0.0, 0.625, 0.25, 0.375, 0.25, 0.125, 0.5, 0.375, 0.5, 0.375, 0.75, 0.125, 0.75, 0.375, 0.5, 0.625, 0.5, 0.625, 0.75, 0.375, 0.75, 0.375, 0.25, 0.625, 0.25, 0.625, 0.5, 0.375, 0.5, 0.625, 0.5, 0.875, 0.5, 0.875, 0.75, 0.625, 0.75, 0.375, 0.75, 0.625, 0.75, 0.625, 1.0, 0.375, 1.0, 0.375, 0.0, 0.625, 0.0, 0.625, 0.25, 0.375, 0.25, 0.125, 0.5, 0.375, 0.5, 0.375, 0.75, 0.125, 0.75, 0.375, 0.5, 0.625, 0.5, 0.625, 0.75, 0.375, 0.75, 0.375, 0.25, 0.625, 0.25, 0.625, 0.5, 0.375, 0.5, 0.625, 0.5, 0.875, 0.5, 0.875, 0.75, 0.625, 0.75, 0.375, 0.75, 0.625, 0.75, 0.625, 1.0, 0.375, 1.0, 0.375, 0.0, 0.625, 0.0, 0.625, 0.25, 0.375, 0.25, 0.125, 0.5, 0.375, 0.5, 0.375, 0.75, 0.125, 0.75, 0.375, 0.5, 0.625, 0.5, 0.625, 0.75, 0.375, 0.75, 0.375, 0.25, 0.625, 0.25, 0.625, 0.5, 0.375, 0.5, 0.625, 0.5, 0.875, 0.5, 0.875, 0.75, 0.625, 0.75, 0.375, 0.75, 0.625, 0.75, 0.625, 1.0, 0.375, 1.0, 0.375, 0.0, 0.625, 0.0, 0.625, 0.25, 0.375, 0.25, 0.125, 0.5, 0.375, 0.5, 0.375, 0.75, 0.125, 0.75, 0.375, 0.5, 0.625, 0.5, 0.625, 0.75, 0.375, 0.75, 0.375, 0.25, 0.625, 0.25, 0.625, 0.5, 0.375, 0.5, 0.625, 0.5, 0.875, 0.5, 0.875, 0.75, 0.625, 0.75, 0.375, 0.75, 0.625, 0.75, 0.625, 1.0, 0.375, 1.0, 0.375, 0.0, 0.625, 0.0, 0.625, 0.25, 0.375, 0.25, 0.125, 0.5, 0.375, 0.5, 0.375, 0.75, 0.125, 0.75, 0.375, 0.5, 0.625, 0.5, 0.625, 0.75, 0.375, 0.75, 0.375, 0.25, 0.625, 0.25, 0.625, 0.5, 0.375, 0.5])
me_cube_022.materials.append(mat_building)
me_cube_022.materials.append(mat_terrace)
me_cube_022.use_remesh_preserve_volume = False
me_cube_022.use_remesh_preserve_attributes = False
me_cube_022.use_mirror_vertex_groups = False
me_cube_022.update()
me_cube_001 = bpy.data.meshes.new('Cube.001')
me_cube_001.from_pydata([(4.0, 4.0, 8.0), (4.0, 4.0, 0.0), (4.0, -4.0, 8.0), (4.0, -4.0, 0.0), (-4.0, 4.0, 8.0), (-4.0, 4.0, 0.0), (-4.0, -4.0, 8.0), (-4.0, -4.0, 0.0)], [], [(0, 4, 6, 2), (3, 2, 6, 7), (7, 6, 4, 5), (5, 1, 3, 7), (1, 0, 2, 3), (5, 4, 0, 1)])
_uv = me_cube_001.uv_layers.new(name='UVMap')
_uv.uv.foreach_set('vector', [0.625, 0.5, 0.875, 0.5, 0.875, 0.75, 0.625, 0.75, 0.375, 0.75, 0.625, 0.75, 0.625, 1.0, 0.375, 1.0, 0.375, 0.0, 0.625, 0.0, 0.625, 0.25, 0.375, 0.25, 0.125, 0.5, 0.375, 0.5, 0.375, 0.75, 0.125, 0.75, 0.375, 0.5, 0.625, 0.5, 0.625, 0.75, 0.375, 0.75, 0.375, 0.25, 0.625, 0.25, 0.625, 0.5, 0.375, 0.5])
me_cube_001.materials.append(mat_air)
me_cube_001.use_remesh_preserve_volume = False
me_cube_001.use_remesh_preserve_attributes = False
me_cube_001.use_mirror_vertex_groups = False
me_cube_001.update()
me_cube_002 = bpy.data.meshes.new('Cube.002')
me_cube_002.from_pydata([(0.0, 4.0, 4.0), (0.0, 4.0, 0.0), (0.0, 0.0, 4.0), (0.0, 0.0, 0.0), (-4.0, 4.0, 4.0), (-4.0, 4.0, 0.0), (-4.0, 0.0, 4.0), (-4.0, 0.0, 0.0), (4.0, 4.0, 4.0), (4.0, 4.0, 0.0), (4.0, 0.0, 4.0), (4.0, 0.0, 0.0), (0.0, 4.0, 4.0), (0.0, 4.0, 0.0), (0.0, 0.0, 4.0), (0.0, 0.0, 0.0), (0.0, 4.0, 8.0), (0.0, 4.0, 4.0), (0.0, 0.0, 8.0), (0.0, 0.0, 4.0), (-4.0, 4.0, 8.0), (-4.0, 4.0, 4.0), (-4.0, 0.0, 8.0), (-4.0, 0.0, 4.0), (4.0, 4.0, 8.0), (4.0, 4.0, 4.0), (4.0, 0.0, 8.0), (4.0, 0.0, 4.0), (0.0, 4.0, 8.0), (0.0, 4.0, 4.0), (0.0, 0.0, 8.0), (0.0, 0.0, 4.0)], [], [(0, 4, 6, 2), (3, 2, 6, 7), (7, 6, 4, 5), (5, 1, 3, 7), (1, 0, 2, 3), (5, 4, 0, 1), (8, 12, 14, 10), (11, 10, 14, 15), (15, 14, 12, 13), (13, 9, 11, 15), (9, 8, 10, 11), (13, 12, 8, 9), (16, 20, 22, 18), (19, 18, 22, 23), (23, 22, 20, 21), (21, 17, 19, 23), (17, 16, 18, 19), (21, 20, 16, 17), (24, 28, 30, 26), (27, 26, 30, 31), (31, 30, 28, 29), (29, 25, 27, 31), (25, 24, 26, 27), (29, 28, 24, 25)])
_uv = me_cube_002.uv_layers.new(name='UVMap')
_uv.uv.foreach_set('vector', [0.625, 0.5, 0.875, 0.5, 0.875, 0.75, 0.625, 0.75, 0.375, 0.75, 0.625, 0.75, 0.625, 1.0, 0.375, 1.0, 0.375, 0.0, 0.625, 0.0, 0.625, 0.25, 0.375, 0.25, 0.125, 0.5, 0.375, 0.5, 0.375, 0.75, 0.125, 0.75, 0.375, 0.5, 0.625, 0.5, 0.625, 0.75, 0.375, 0.75, 0.375, 0.25, 0.625, 0.25, 0.625, 0.5, 0.375, 0.5, 0.625, 0.5, 0.875, 0.5, 0.875, 0.75, 0.625, 0.75, 0.375, 0.75, 0.625, 0.75, 0.625, 1.0, 0.375, 1.0, 0.375, 0.0, 0.625, 0.0, 0.625, 0.25, 0.375, 0.25, 0.125, 0.5, 0.375, 0.5, 0.375, 0.75, 0.125, 0.75, 0.375, 0.5, 0.625, 0.5, 0.625, 0.75, 0.375, 0.75, 0.375, 0.25, 0.625, 0.25, 0.625, 0.5, 0.375, 0.5, 0.625, 0.5, 0.875, 0.5, 0.875, 0.75, 0.625, 0.75, 0.375, 0.75, 0.625, 0.75, 0.625, 1.0, 0.375, 1.0, 0.375, 0.0, 0.625, 0.0, 0.625, 0.25, 0.375, 0.25, 0.125, 0.5, 0.375, 0.5, 0.375, 0.75, 0.125, 0.75, 0.375, 0.5, 0.625, 0.5, 0.625, 0.75, 0.375, 0.75, 0.375, 0.25, 0.625, 0.25, 0.625, 0.5, 0.375, 0.5, 0.625, 0.5, 0.875, 0.5, 0.875, 0.75, 0.625, 0.75, 0.375, 0.75, 0.625, 0.75, 0.625, 1.0, 0.375, 1.0, 0.375, 0.0, 0.625, 0.0, 0.625, 0.25, 0.375, 0.25, 0.125, 0.5, 0.375, 0.5, 0.375, 0.75, 0.125, 0.75, 0.375, 0.5, 0.625, 0.5, 0.625, 0.75, 0.375, 0.75, 0.375, 0.25, 0.625, 0.25, 0.625, 0.5, 0.375, 0.5])
me_cube_002.materials.append(mat_building)
me_cube_002.use_remesh_preserve_volume = False
me_cube_002.use_remesh_preserve_attributes = False
me_cube_002.use_mirror_vertex_groups = False
me_cube_002.update()
me_cube_005 = bpy.data.meshes.new('Cube.005')
me_cube_005.from_pydata([(0.0, 4.0, 4.0), (0.0, 4.0, 0.0), (0.0, 0.0, 4.0), (0.0, 0.0, 0.0), (-4.0, 4.0, 4.0), (-4.0, 4.0, 0.0), (-4.0, 0.0, 4.0), (-4.0, 0.0, 0.0), (0.0, 4.0, 8.0), (0.0, 4.0, 4.0), (0.0, 0.0, 8.0), (0.0, 0.0, 4.0), (-4.0, 4.0, 8.0), (-4.0, 4.0, 4.0), (-4.0, 0.0, 8.0), (-4.0, 0.0, 4.0)], [], [(0, 4, 6, 2), (3, 2, 6, 7), (7, 6, 4, 5), (5, 1, 3, 7), (1, 0, 2, 3), (5, 4, 0, 1), (8, 12, 14, 10), (11, 10, 14, 15), (15, 14, 12, 13), (13, 9, 11, 15), (9, 8, 10, 11), (13, 12, 8, 9)])
_uv = me_cube_005.uv_layers.new(name='UVMap')
_uv.uv.foreach_set('vector', [0.625, 0.5, 0.875, 0.5, 0.875, 0.75, 0.625, 0.75, 0.375, 0.75, 0.625, 0.75, 0.625, 1.0, 0.375, 1.0, 0.375, 0.0, 0.625, 0.0, 0.625, 0.25, 0.375, 0.25, 0.125, 0.5, 0.375, 0.5, 0.375, 0.75, 0.125, 0.75, 0.375, 0.5, 0.625, 0.5, 0.625, 0.75, 0.375, 0.75, 0.375, 0.25, 0.625, 0.25, 0.625, 0.5, 0.375, 0.5, 0.625, 0.5, 0.875, 0.5, 0.875, 0.75, 0.625, 0.75, 0.375, 0.75, 0.625, 0.75, 0.625, 1.0, 0.375, 1.0, 0.375, 0.0, 0.625, 0.0, 0.625, 0.25, 0.375, 0.25, 0.125, 0.5, 0.375, 0.5, 0.375, 0.75, 0.125, 0.75, 0.375, 0.5, 0.625, 0.5, 0.625, 0.75, 0.375, 0.75, 0.375, 0.25, 0.625, 0.25, 0.625, 0.5, 0.375, 0.5])
me_cube_005.materials.append(mat_building)
me_cube_005.use_remesh_preserve_volume = False
me_cube_005.use_remesh_preserve_attributes = False
me_cube_005.use_mirror_vertex_groups = False
me_cube_005.update()
me_cube_013 = bpy.data.meshes.new('Cube.013')
me_cube_013.from_pydata([(0.0, 0.0, 4.0), (0.0, 0.0, 0.0), (0.0, -4.0, 4.0), (0.0, -4.0, 0.0), (-4.0, 0.0, 4.0), (-4.0, 0.0, 0.0), (-4.0, -4.0, 4.0), (-4.0, -4.0, 0.0), (0.0, 4.0, 4.0), (0.0, 4.0, 0.0), (0.0, 0.0, 4.0), (0.0, 0.0, 0.0), (-4.0, 4.0, 4.0), (-4.0, 4.0, 0.0), (-4.0, 0.0, 4.0), (-4.0, 0.0, 0.0), (4.0, 4.0, 4.0), (4.0, 4.0, 0.0), (4.0, 0.0, 4.0), (4.0, 0.0, 0.0), (0.0, 4.0, 4.0), (0.0, 4.0, 0.0), (0.0, 0.0, 4.0), (0.0, 0.0, 0.0), (0.0, 0.0, 8.0), (0.0, 0.0, 4.0), (0.0, -4.0, 8.0), (0.0, -4.0, 4.0), (-4.0, 0.0, 8.0), (-4.0, 0.0, 4.0), (-4.0, -4.0, 8.0), (-4.0, -4.0, 4.0), (0.0, 4.0, 8.0), (0.0, 4.0, 4.0), (0.0, 0.0, 8.0), (0.0, 0.0, 4.0), (-4.0, 4.0, 8.0), (-4.0, 4.0, 4.0), (-4.0, 0.0, 8.0), (-4.0, 0.0, 4.0), (4.0, 4.0, 8.0), (4.0, 4.0, 4.0), (4.0, 0.0, 8.0), (4.0, 0.0, 4.0), (0.0, 4.0, 8.0), (0.0, 4.0, 4.0), (0.0, 0.0, 8.0), (0.0, 0.0, 4.0)], [], [(0, 4, 6, 2), (3, 2, 6, 7), (7, 6, 4, 5), (5, 1, 3, 7), (1, 0, 2, 3), (5, 4, 0, 1), (8, 12, 14, 10), (11, 10, 14, 15), (15, 14, 12, 13), (13, 9, 11, 15), (9, 8, 10, 11), (13, 12, 8, 9), (16, 20, 22, 18), (19, 18, 22, 23), (23, 22, 20, 21), (21, 17, 19, 23), (17, 16, 18, 19), (21, 20, 16, 17), (24, 28, 30, 26), (27, 26, 30, 31), (31, 30, 28, 29), (29, 25, 27, 31), (25, 24, 26, 27), (29, 28, 24, 25), (32, 36, 38, 34), (35, 34, 38, 39), (39, 38, 36, 37), (37, 33, 35, 39), (33, 32, 34, 35), (37, 36, 32, 33), (40, 44, 46, 42), (43, 42, 46, 47), (47, 46, 44, 45), (45, 41, 43, 47), (41, 40, 42, 43), (45, 44, 40, 41)])
_uv = me_cube_013.uv_layers.new(name='UVMap')
_uv.uv.foreach_set('vector', [0.625, 0.5, 0.875, 0.5, 0.875, 0.75, 0.625, 0.75, 0.375, 0.75, 0.625, 0.75, 0.625, 1.0, 0.375, 1.0, 0.375, 0.0, 0.625, 0.0, 0.625, 0.25, 0.375, 0.25, 0.125, 0.5, 0.375, 0.5, 0.375, 0.75, 0.125, 0.75, 0.375, 0.5, 0.625, 0.5, 0.625, 0.75, 0.375, 0.75, 0.375, 0.25, 0.625, 0.25, 0.625, 0.5, 0.375, 0.5, 0.625, 0.5, 0.875, 0.5, 0.875, 0.75, 0.625, 0.75, 0.375, 0.75, 0.625, 0.75, 0.625, 1.0, 0.375, 1.0, 0.375, 0.0, 0.625, 0.0, 0.625, 0.25, 0.375, 0.25, 0.125, 0.5, 0.375, 0.5, 0.375, 0.75, 0.125, 0.75, 0.375, 0.5, 0.625, 0.5, 0.625, 0.75, 0.375, 0.75, 0.375, 0.25, 0.625, 0.25, 0.625, 0.5, 0.375, 0.5, 0.625, 0.5, 0.875, 0.5, 0.875, 0.75, 0.625, 0.75, 0.375, 0.75, 0.625, 0.75, 0.625, 1.0, 0.375, 1.0, 0.375, 0.0, 0.625, 0.0, 0.625, 0.25, 0.375, 0.25, 0.125, 0.5, 0.375, 0.5, 0.375, 0.75, 0.125, 0.75, 0.375, 0.5, 0.625, 0.5, 0.625, 0.75, 0.375, 0.75, 0.375, 0.25, 0.625, 0.25, 0.625, 0.5, 0.375, 0.5, 0.625, 0.5, 0.875, 0.5, 0.875, 0.75, 0.625, 0.75, 0.375, 0.75, 0.625, 0.75, 0.625, 1.0, 0.375, 1.0, 0.375, 0.0, 0.625, 0.0, 0.625, 0.25, 0.375, 0.25, 0.125, 0.5, 0.375, 0.5, 0.375, 0.75, 0.125, 0.75, 0.375, 0.5, 0.625, 0.5, 0.625, 0.75, 0.375, 0.75, 0.375, 0.25, 0.625, 0.25, 0.625, 0.5, 0.375, 0.5, 0.625, 0.5, 0.875, 0.5, 0.875, 0.75, 0.625, 0.75, 0.375, 0.75, 0.625, 0.75, 0.625, 1.0, 0.375, 1.0, 0.375, 0.0, 0.625, 0.0, 0.625, 0.25, 0.375, 0.25, 0.125, 0.5, 0.375, 0.5, 0.375, 0.75, 0.125, 0.75, 0.375, 0.5, 0.625, 0.5, 0.625, 0.75, 0.375, 0.75, 0.375, 0.25, 0.625, 0.25, 0.625, 0.5, 0.375, 0.5, 0.625, 0.5, 0.875, 0.5, 0.875, 0.75, 0.625, 0.75, 0.375, 0.75, 0.625, 0.75, 0.625, 1.0, 0.375, 1.0, 0.375, 0.0, 0.625, 0.0, 0.625, 0.25, 0.375, 0.25, 0.125, 0.5, 0.375, 0.5, 0.375, 0.75, 0.125, 0.75, 0.375, 0.5, 0.625, 0.5, 0.625, 0.75, 0.375, 0.75, 0.375, 0.25, 0.625, 0.25, 0.625, 0.5, 0.375, 0.5])
me_cube_013.materials.append(mat_building)
me_cube_013.use_remesh_preserve_volume = False
me_cube_013.use_remesh_preserve_attributes = False
me_cube_013.use_mirror_vertex_groups = False
me_cube_013.update()

# ---- objects
ob_cube_001 = bpy.data.objects.new('Cube.001', me_cube)
ob_cube_009 = bpy.data.objects.new('Cube.009', me_cube_003)
ob_cube_003 = bpy.data.objects.new('Cube.003', me_cube_004)
ob_cube_004 = bpy.data.objects.new('Cube.004', me_cube_006)
ob_cube_010 = bpy.data.objects.new('Cube.010', me_cube_007)
ob_cube_011 = bpy.data.objects.new('Cube.011', me_cube_008)
ob_cube_007 = bpy.data.objects.new('Cube.007', me_cube_009)
ob_cube_006 = bpy.data.objects.new('Cube.006', me_cube_010)
ob_hmm__roof = bpy.data.objects.new('_hmm -roof', me_cube_011)
ob_cube_012 = bpy.data.objects.new('Cube.012', me_cube_012)
ob_cube_014 = bpy.data.objects.new('Cube.014', me_cube_015)
ob_cube_005 = bpy.data.objects.new('Cube.005', me_cube_016)
ob_cube_013 = bpy.data.objects.new('Cube.013', me_cube_019)
ob_cube_002 = bpy.data.objects.new('Cube.002', me_cube_021)
ob_cube_008 = bpy.data.objects.new('Cube.008', me_cube_022)
ob_cube_000 = bpy.data.objects.new('Cube.000', me_cube_001)
ob_cube_016 = bpy.data.objects.new('Cube.016', me_cube_002)
ob_cube_015 = bpy.data.objects.new('Cube.015', me_cube_005)
ob_cube_017 = bpy.data.objects.new('Cube.017', me_cube_013)

# ---- transforms, parenting, visibility, modifiers, constraints
ob_cube_001.location = (0.0, 0.0, 0.0)
ob_cube_001.lock_rotations_4d = False
ob_cube_001.empty_display_type = 'ARROWS'
ob_cube_001.lineart.crease_threshold = 0.0
ob_cube_009.location = (8.0, 0.0, 0.0)
ob_cube_009.lock_rotations_4d = False
ob_cube_009.empty_display_type = 'ARROWS'
ob_cube_009.lineart.crease_threshold = 0.0
ob_cube_003.location = (0.0, 8.0, 0.0)
ob_cube_003.lock_rotations_4d = False
ob_cube_003.empty_display_type = 'ARROWS'
ob_cube_003.lineart.crease_threshold = 0.0
ob_cube_004.location = (-8.0, 8.0, 0.0)
ob_cube_004.lock_rotations_4d = False
ob_cube_004.empty_display_type = 'ARROWS'
ob_cube_004.lineart.crease_threshold = 0.0
ob_cube_010.location = (8.0, 8.0, 0.0)
ob_cube_010.lock_rotations_4d = False
ob_cube_010.empty_display_type = 'ARROWS'
ob_cube_010.lineart.crease_threshold = 0.0
ob_cube_011.location = (16.0, 8.0, 0.0)
ob_cube_011.lock_rotations_4d = False
ob_cube_011.empty_display_type = 'ARROWS'
ob_cube_011.lineart.crease_threshold = 0.0
ob_cube_007.location = (-16.0, 8.0, 0.0)
ob_cube_007.lock_rotations_4d = False
ob_cube_007.empty_display_type = 'ARROWS'
ob_cube_007.lineart.crease_threshold = 0.0
ob_cube_006.location = (-24.0, 8.0, 0.0)
ob_cube_006.lock_rotations_4d = False
ob_cube_006.empty_display_type = 'ARROWS'
ob_cube_006.lineart.crease_threshold = 0.0
ob_hmm__roof.location = (-24.0, 0.0, 0.0)
ob_hmm__roof.lock_rotations_4d = False
ob_hmm__roof.empty_display_type = 'ARROWS'
ob_hmm__roof.lineart.crease_threshold = 0.0
ob_cube_012.location = (-32.0, 0.0, 0.0)
ob_cube_012.lock_rotations_4d = False
ob_cube_012.empty_display_type = 'ARROWS'
ob_cube_012.lineart.crease_threshold = 0.0
ob_cube_014.location = (-40.0, 0.0, 0.0)
ob_cube_014.lock_rotations_4d = False
ob_cube_014.empty_display_type = 'ARROWS'
ob_cube_014.lineart.crease_threshold = 0.0
ob_cube_005.location = (-40.0, 8.0, 0.0)
ob_cube_005.lock_rotations_4d = False
ob_cube_005.empty_display_type = 'ARROWS'
ob_cube_005.lineart.crease_threshold = 0.0
ob_cube_013.location = (-32.0, 8.0, 0.0)
ob_cube_013.lock_rotations_4d = False
ob_cube_013.empty_display_type = 'ARROWS'
ob_cube_013.lineart.crease_threshold = 0.0
ob_cube_002.location = (-16.0, 0.0, 0.0)
ob_cube_002.lock_rotations_4d = False
ob_cube_002.empty_display_type = 'ARROWS'
ob_cube_002.lineart.crease_threshold = 0.0
ob_cube_008.location = (-8.0, 0.0, 0.0)
ob_cube_008.lock_rotations_4d = False
ob_cube_008.empty_display_type = 'ARROWS'
ob_cube_008.lineart.crease_threshold = 0.0
ob_cube_000.location = (16.0, 0.0, 0.0)
ob_cube_000.lock_rotations_4d = False
ob_cube_000.empty_display_type = 'ARROWS'
ob_cube_000.lineart.crease_threshold = 0.0
ob_cube_016.location = (32.0, 8.0, 0.0)
ob_cube_016.lock_rotations_4d = False
ob_cube_016.empty_display_type = 'ARROWS'
ob_cube_016.lineart.crease_threshold = 0.0
ob_cube_015.location = (24.0, 8.0, 0.0)
ob_cube_015.lock_rotations_4d = False
ob_cube_015.empty_display_type = 'ARROWS'
ob_cube_015.lineart.crease_threshold = 0.0
ob_cube_017.location = (24.0, 0.0, 0.0)
ob_cube_017.lock_rotations_4d = False
ob_cube_017.empty_display_type = 'ARROWS'
ob_cube_017.lineart.crease_threshold = 0.0

# ---- collection membership
col_collection.objects.link(ob_cube_001)
col_collection.objects.link(ob_cube_009)
col_collection.objects.link(ob_cube_003)
col_collection.objects.link(ob_cube_004)
col_collection.objects.link(ob_cube_010)
col_collection.objects.link(ob_cube_011)
col_collection.objects.link(ob_cube_007)
col_collection.objects.link(ob_cube_006)
col_collection.objects.link(ob_hmm__roof)
col_collection.objects.link(ob_cube_012)
col_collection.objects.link(ob_cube_014)
col_collection.objects.link(ob_cube_005)
col_collection.objects.link(ob_cube_013)
col_collection.objects.link(ob_cube_002)
col_collection.objects.link(ob_cube_008)
col_collection.objects.link(ob_cube_000)
col_collection.objects.link(ob_cube_016)
col_collection.objects.link(ob_cube_015)
col_collection.objects.link(ob_cube_017)

# ---- scene / render settings (as saved in the file)
scene.frame_start = 1; scene.frame_end = 250; scene.frame_set(1)
scene.render.engine = 'BLENDER_EEVEE_NEXT'
scene.cycles.sampling_pattern = 'TABULATED_SOBOL'
scene.cycles.use_light_tree = False
scene.view_settings.view_transform = 'Filmic'
bpy.context.view_layer.update()

# ---- added for rendering (the .blend has no active camera and no usable light): camera, sun
cam_auto = bpy.data.cameras.new('AutoCamera')
cam_auto.lens = 50.0
cam_auto.sensor_width = 36.0
cam_auto.clip_end = 1331.09
ob_auto_camera = bpy.data.objects.new('AutoCamera', cam_auto)
scene.collection.objects.link(ob_auto_camera)
ob_auto_camera.location = (71.8458, -87.015, 64.6767)
ob_auto_camera.rotation_euler = (1.09748, -7.21219e-08, 0.694738)
scene.camera = ob_auto_camera
light_auto_sun = bpy.data.lights.new('AutoSun', 'SUN')
light_auto_sun.energy = 3.0
light_auto_sun.angle = 0.0523599
ob_auto_sun = bpy.data.objects.new('AutoSun', light_auto_sun)
scene.collection.objects.link(ob_auto_sun)
ob_auto_sun.rotation_euler = (0.872665, 0.174533, 0.523599)
bpy.context.view_layer.update()
